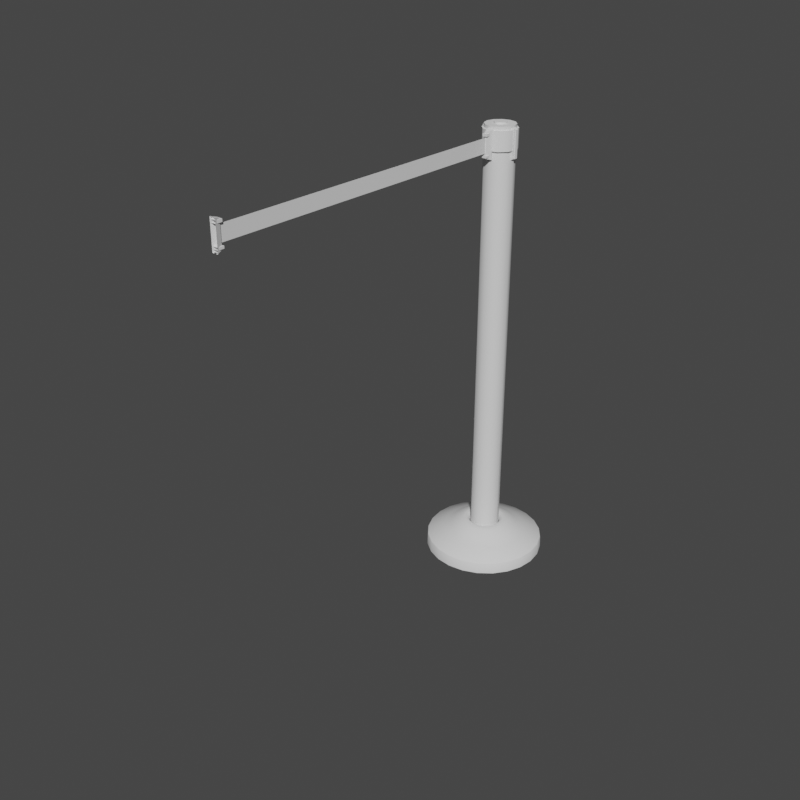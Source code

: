 # Source: PS_Level0_Stanchions.blend  (saved by Blender 2.83.19; exported with 4.5.12 LTS)
import bpy
from mathutils import Matrix  # noqa: F401  (used for matrix-valued properties, if any)

bpy.ops.wm.read_factory_settings(use_empty=True)
scene = bpy.context.scene
scene.name = 'Scene'

# ---- node groups
ng_auto_smooth = bpy.data.node_groups.new('Auto Smooth', 'GeometryNodeTree')
_s = ng_auto_smooth.interface.new_socket(name='Geometry', in_out='OUTPUT', socket_type='NodeSocketGeometry')
_s = ng_auto_smooth.interface.new_socket(name='Geometry', in_out='INPUT', socket_type='NodeSocketGeometry')
_s = ng_auto_smooth.interface.new_socket(name='Angle', in_out='INPUT', socket_type='NodeSocketFloat')
_s.subtype = 'ANGLE'
_s.min_value = 0.0
_s.max_value = 3.142
ng_auto_smooth.is_modifier = True
_N = ng_auto_smooth.nodes; _L = ng_auto_smooth.links
n0 = _N.new('NodeGroupOutput'); n0.name = 'Group Output'; n0.location = (480, -100)
n1 = _N.new('NodeGroupInput'); n1.name = 'Group Input'; n1.location = (-420, -300)
n2 = _N.new('NodeGroupInput'); n2.name = 'Group Input.001'; n2.location = (-60, -100)
n3 = _N.new('GeometryNodeSetShadeSmooth'); n3.name = 'Set Shade Smooth'; n3.location = (120, -100)
n3.domain = 'EDGE'
n4 = _N.new('GeometryNodeSetShadeSmooth'); n4.name = 'Set Shade Smooth.001'; n4.location = (300, -100)
n5 = _N.new('GeometryNodeInputMeshEdgeAngle'); n5.name = 'Edge Angle'; n5.location = (-420, -220)
n6 = _N.new('GeometryNodeInputEdgeSmooth'); n6.name = 'Is Edge Smooth'; n6.location = (-60, -160)
n7 = _N.new('GeometryNodeInputShadeSmooth'); n7.name = 'Is Face Smooth'; n7.location = (-240, -340)
n8 = _N.new('FunctionNodeBooleanMath'); n8.name = 'Boolean Math'; n8.location = (-60, -220)
n9 = _N.new('FunctionNodeCompare'); n9.name = 'Compare'; n9.location = (-240, -180)
n9.operation = 'LESS_EQUAL'
_L.new(n5.outputs[0], n9.inputs[0])
_L.new(n4.outputs[0], n0.inputs[0])
_L.new(n1.outputs[1], n9.inputs[1])
_L.new(n9.outputs[0], n8.inputs[0])
_L.new(n7.outputs[0], n8.inputs[1])
_L.new(n2.outputs[0], n3.inputs[0])
_L.new(n6.outputs[0], n3.inputs[1])
_L.new(n3.outputs[0], n4.inputs[0])
_L.new(n8.outputs[0], n3.inputs[2])
n0.is_active_output = True

# ---- world
world_world = bpy.data.worlds.new('World'); scene.world = world_world
world_world.use_nodes = True; world_world.node_tree.nodes.clear()
_N = world_world.node_tree.nodes; _L = world_world.node_tree.links
n0 = _N.new('ShaderNodeOutputWorld'); n0.name = 'World Output'; n0.location = (300, 300)
n1 = _N.new('ShaderNodeBackground'); n1.name = 'Background'; n1.location = (10, 300)
n1.inputs[0].default_value = (0.05088, 0.05088, 0.05088, 1.0)
_L.new(n1.outputs[0], n0.inputs[0])
n0.is_active_output = True
world_world.color = (0.05088, 0.05088, 0.05088)
world_world.use_sun_shadow = False
world_world.sun_shadow_jitter_overblur = 0.0

# ---- meshes
me_circle_001 = bpy.data.meshes.new('Circle.001')
me_circle_001.from_pydata([(1.583e-08, 0.1692, -1.192e-07), (-0.08459, 0.1465, -1.192e-07), (-0.1465, 0.08459, -1.192e-07), (-0.1692, -7.451e-09, -1.192e-07), (-0.1465, -0.08459, -1.192e-07), (-0.08459, -0.1465, -1.192e-07), (-2.608e-08, -0.1692, -1.192e-07), (0.08459, -0.1465, -1.192e-07), (0.1465, -0.08459, -1.192e-07), (0.1692, -7.916e-08, -1.192e-07), (0.1465, 0.08459, -1.192e-07), (0.08459, 0.1465, -1.192e-07), (0.0218, 0.03776, 0.07101), (-0.03776, 0.0218, 0.07101), (-0.0436, -2.329e-09, 0.07101), (0.03776, 0.0218, 0.07101), (-0.03776, -0.0218, 0.07101), (-0.0218, -0.03776, 0.07101), (0.0218, -0.03776, 0.07101), (0.03776, -0.0218, 0.07101), (4.426e-09, 0.0436, 0.07101), (-0.0218, 0.03776, 0.07101), (-7.571e-09, -0.0436, 0.07101), (0.0436, -2.018e-08, 0.07101), (0.02371, 0.04107, 0.08224), (0.03434, 0.05948, 0.0813), (-0.04107, 0.02371, 0.08224), (-0.05948, 0.03434, 0.0813), (-0.06868, -3.203e-09, 0.0813), (-0.04742, -2.504e-09, 0.08224), (0.05948, 0.03434, 0.0813), (0.04107, 0.02371, 0.08224), (-0.05948, -0.03434, 0.0813), (-0.04107, -0.02371, 0.08224), (-0.03434, -0.05948, 0.0813), (-0.02371, -0.04107, 0.08224), (0.03434, -0.05948, 0.0813), (0.02371, -0.04107, 0.08224), (0.04107, -0.02371, 0.08224), (0.05948, -0.03434, 0.0813), (6.872e-09, 0.06868, 0.0813), (5.008e-09, 0.04742, 0.08224), (-0.02371, 0.04107, 0.08224), (-0.03434, 0.05948, 0.0813), (-8.328e-09, -0.04742, 0.08224), (-1.112e-08, -0.06868, 0.0813), (0.04742, -2.201e-08, 0.08224), (0.06868, -3.203e-08, 0.0813), (0.08317, 0.144, 0.03403), (1.583e-08, 0.1663, 0.03403), (-0.08317, 0.144, 0.03403), (-0.144, 0.08317, 0.03403), (0.144, -0.08317, 0.03403), (0.1663, -7.846e-08, 0.03403), (-0.08317, -0.144, 0.03403), (-2.491e-08, -0.1663, 0.03403), (-0.1663, -7.683e-09, 0.03403), (0.144, 0.08317, 0.03403), (0.08317, -0.144, 0.03403), (-0.144, -0.08317, 0.03403), (-0.04378, 0.1634, -1.192e-07), (-0.1196, 0.1196, -1.192e-07), (-0.1634, 0.04378, -1.192e-07), (-0.1634, -0.04378, -1.192e-07), (-0.1196, -0.1196, -1.192e-07), (-0.04378, -0.1634, -1.192e-07), (0.04378, -0.1634, -1.192e-07), (0.1196, -0.1196, -1.192e-07), (0.1634, -0.04378, -1.192e-07), (0.1634, 0.04378, -1.192e-07), (0.1196, 0.1196, -1.192e-07), (0.04378, 0.1634, -1.192e-07), (0.03082, -0.03082, 0.07101), (-0.01128, 0.0421, 0.07101), (0.03082, 0.03082, 0.07101), (-0.01128, -0.0421, 0.07101), (0.0421, -0.01128, 0.07101), (-0.03082, 0.03082, 0.07101), (-0.03082, -0.03082, 0.07101), (-0.0421, -0.01128, 0.07101), (0.01128, -0.0421, 0.07101), (0.01128, 0.0421, 0.07101), (0.0421, 0.01128, 0.07101), (-0.0421, 0.01128, 0.07101), (0.04448, -0.02568, 0.0846), (0.04855, -0.04855, 0.0813), (0.02568, -0.04448, 0.0846), (0.03353, -0.03353, 0.08224), (-0.02568, 0.04448, 0.0846), (-0.01777, 0.06633, 0.0813), (4.877e-09, 0.05136, 0.0846), (-0.01227, 0.0458, 0.08224), (0.02568, 0.04448, 0.0846), (0.04855, 0.04855, 0.0813), (0.04448, 0.02568, 0.0846), (0.03353, 0.03353, 0.08224), (-8.786e-09, -0.05136, 0.0846), (-0.01777, -0.06633, 0.0813), (-0.02568, -0.04448, 0.0846), (-0.01227, -0.0458, 0.08224), (0.05136, -2.398e-08, 0.0846), (0.06633, -0.01777, 0.0813), (0.0458, -0.01227, 0.08224), (-0.04448, 0.02568, 0.0846), (-0.04855, 0.04855, 0.0813), (-0.03353, 0.03353, 0.08224), (-0.04855, -0.04855, 0.0813), (-0.04448, -0.02568, 0.0846), (-0.03353, -0.03353, 0.08224), (-0.06633, -0.01777, 0.0813), (-0.05136, -2.264e-09, 0.0846), (-0.0458, -0.01227, 0.08224), (0.01777, -0.06633, 0.0813), (0.01227, -0.0458, 0.08224), (0.01777, 0.06633, 0.0813), (0.01227, 0.0458, 0.08224), (0.06633, 0.01777, 0.0813), (0.0458, 0.01227, 0.08224), (-0.06633, 0.01777, 0.0813), (-0.0458, 0.01227, 0.08224), (-0.1454, -0.08393, 0.03183), (-0.1176, -0.1176, 0.03403), (-0.08393, -0.1454, 0.03183), (0.08393, -0.1454, 0.03183), (0.1176, -0.1176, 0.03403), (0.1454, -0.08393, 0.03183), (1.618e-08, 0.1679, 0.03183), (-0.04304, 0.1606, 0.03403), (-0.08393, 0.1454, 0.03183), (0.1454, 0.08393, 0.03183), (0.1176, 0.1176, 0.03403), (0.08393, 0.1454, 0.03183), (-0.1679, -7.13e-09, 0.03183), (-0.1606, -0.04304, 0.03403), (-2.57e-08, -0.1679, 0.03183), (0.04304, -0.1606, 0.03403), (0.1679, -7.896e-08, 0.03183), (0.1606, 0.04304, 0.03403), (-0.1454, 0.08393, 0.03183), (-0.1606, 0.04304, 0.03403), (-0.04304, -0.1606, 0.03403), (0.1606, -0.04304, 0.03403), (-0.1176, 0.1176, 0.03403), (0.04304, 0.1606, 0.03403), (0.0465, 0.08055, 0.06857), (0.08055, 0.0465, 0.06857), (0.0465, -0.08055, 0.06857), (-0.08055, -0.0465, 0.06857), (1.1e-08, 0.1196, 0.05207), (-0.0598, 0.1036, 0.05207), (-0.1036, 0.0598, 0.05207), (-0.1196, -4.22e-09, 0.05207), (0.1036, -0.0598, 0.05207), (0.1196, -5.566e-08, 0.05207), (-0.0598, -0.1036, 0.05207), (-1.779e-08, -0.1196, 0.05207), (0.0598, 0.1036, 0.05207), (0.1036, 0.0598, 0.05207), (0.0598, -0.1036, 0.05207), (-0.1036, -0.0598, 0.05207), (8.497e-09, 0.09301, 0.06857), (-0.0465, 0.08055, 0.06857), (-0.08055, 0.0465, 0.06857), (-0.09301, -3.647e-09, 0.06857), (0.08055, -0.0465, 0.06857), (0.09301, -4.329e-08, 0.06857), (-0.0465, -0.08055, 0.06857), (-1.415e-08, -0.09301, 0.06857), (-0.02407, 0.08982, 0.06857), (-0.02407, -0.08982, 0.06857), (0.08982, -0.02407, 0.06857), (-0.06575, 0.06575, 0.06857), (0.02407, 0.08982, 0.06857), (-0.08982, -0.02407, 0.06857), (-0.06575, -0.06575, 0.06857), (0.06575, -0.06575, 0.06857), (-0.08982, 0.02407, 0.06857), (0.06575, 0.06575, 0.06857), (0.02407, -0.08982, 0.06857), (0.08982, 0.02407, 0.06857), (0.03631, -0.03631, 0.0846), (-0.01329, 0.0496, 0.0846), (0.03631, 0.03631, 0.0846), (-0.01329, -0.0496, 0.0846), (0.0496, -0.01329, 0.0846), (-0.03631, 0.03631, 0.0846), (-0.03631, -0.03631, 0.0846), (-0.0496, -0.01329, 0.0846), (0.01329, -0.0496, 0.0846), (0.01329, 0.0496, 0.0846), (0.0496, 0.01329, 0.0846), (-0.0496, 0.01329, 0.0846), (-0.1187, -0.1187, 0.03183), (0.1187, -0.1187, 0.03183), (-0.04344, 0.1621, 0.03183), (0.1187, 0.1187, 0.03183), (-0.1621, -0.04344, 0.03183), (0.04344, -0.1621, 0.03183), (0.1621, 0.04344, 0.03183), (-0.1621, 0.04344, 0.03183), (-0.04344, -0.1621, 0.03183), (0.1621, -0.04344, 0.03183), (-0.1187, 0.1187, 0.03183), (0.04344, 0.1621, 0.03183), (0.1155, 0.03095, 0.05207), (0.03095, -0.1155, 0.05207), (0.08455, 0.08455, 0.05207), (-0.1155, 0.03095, 0.05207), (0.08455, -0.08455, 0.05207), (-0.08455, -0.08455, 0.05207), (-0.1155, -0.03095, 0.05207), (0.03095, 0.1155, 0.05207), (-0.08455, 0.08455, 0.05207), (0.1155, -0.03095, 0.05207), (-0.03095, -0.1155, 0.05207), (-0.03095, 0.1155, 0.05207), (-0.02103, 0.03642, 0.06576), (0.03642, -0.02103, 0.06576), (-0.02103, -0.03642, 0.06576), (0.0, 0.04205, 0.06576), (0.04205, -1.955e-08, 0.06576), (-6.35e-09, -0.04205, 0.06576), (0.02103, -0.03642, 0.06576), (-0.03642, -0.02103, 0.06576), (0.03642, 0.02103, 0.06576), (0.02103, 0.03642, 0.06576), (-0.04205, -1.838e-09, 0.06576), (-0.03642, 0.02103, 0.06576), (-0.02103, 0.03642, 1.251), (-2.451e-09, 0.04205, 1.251), (-0.03642, 0.02103, 1.251), (-0.04205, -2.087e-09, 1.251), (-0.03642, -0.02103, 1.251), (-0.02103, -0.03642, 1.251), (-8.801e-09, -0.04205, 1.251), (0.02103, -0.03642, 1.251), (0.03642, -0.02103, 1.251), (0.04205, -1.98e-08, 1.251), (0.03642, 0.02103, 1.251), (0.02103, 0.03642, 1.251), (0.04205, -1.973e-08, 1.249), (-0.03642, 0.02103, 1.249), (-0.02103, -0.03642, 1.249), (0.03642, -0.02103, 1.249), (-0.02103, 0.03642, 1.249), (-1.806e-09, 0.04205, 1.249), (0.02103, 0.03642, 1.249), (0.03642, 0.02103, 1.249), (-0.03642, -0.02103, 1.249), (-0.04205, -2.021e-09, 1.249), (0.02103, -0.03642, 1.249), (-8.156e-09, -0.04205, 1.249), (-0.01829, -0.0005791, 1.251), (-0.0005791, -0.01829, 1.251), (0.0005791, 0.01829, 1.251), (0.01829, 0.0005791, 1.251), (0.01771, 0.03068, 1.251), (0.03068, 0.01771, 1.251), (0.03543, -1.668e-08, 1.251), (0.03068, -0.01771, 1.251), (0.01771, -0.03068, 1.251), (-8.002e-09, -0.03543, 1.251), (-0.01771, -0.03068, 1.251), (-0.03068, -0.01771, 1.251), (-0.03543, -1.758e-09, 1.251), (-0.03068, 0.01771, 1.251), (-2.652e-09, 0.03543, 1.251), (-0.01771, 0.03068, 1.251), (0.04013, -1.883e-08, 1.241), (-0.03475, 0.02006, 1.241), (-0.02006, -0.03475, 1.241), (0.03475, -0.02006, 1.241), (-0.02006, 0.03475, 1.241), (-1.724e-09, 0.04013, 1.241), (0.02006, 0.03475, 1.241), (0.03475, 0.02006, 1.241), (-0.03475, -0.02006, 1.241), (-0.04013, -1.929e-09, 1.241), (0.02006, -0.03475, 1.241), (-7.782e-09, -0.04013, 1.241), (0.04013, -1.883e-08, 1.189), (-0.03475, 0.02006, 1.189), (-0.02006, -0.03475, 1.189), (0.03475, -0.02006, 1.189), (-0.02006, 0.03475, 1.189), (-1.724e-09, 0.04013, 1.189), (0.02006, 0.03475, 1.189), (0.03475, 0.02006, 1.189), (-0.03475, -0.02006, 1.189), (-0.04013, -1.929e-09, 1.189), (0.02006, -0.03475, 1.189), (-7.782e-09, -0.04013, 1.189), (0.04731, -2.22e-08, 1.241), (0.04097, 0.02365, 1.241), (-0.04097, 0.02365, 1.241), (-0.04731, -2.274e-09, 1.241), (-0.02365, -0.04097, 1.241), (-9.175e-09, -0.04731, 1.241), (0.02365, -0.04097, 1.241), (-0.04097, -0.02365, 1.241), (0.02365, 0.04097, 1.241), (-2.032e-09, 0.04731, 1.241), (-0.02365, 0.04097, 1.241), (0.04097, -0.02365, 1.241), (0.04731, -2.22e-08, 1.189), (0.04097, 0.02365, 1.189), (-0.04097, 0.02365, 1.189), (-0.04731, -2.274e-09, 1.189), (-0.02365, -0.04097, 1.189), (-9.175e-09, -0.04731, 1.189), (0.02365, -0.04097, 1.189), (-0.04097, -0.02365, 1.189), (0.02365, 0.04097, 1.189), (-2.032e-09, 0.04731, 1.189), (-0.02365, 0.04097, 1.189), (0.04097, -0.02365, 1.189), (0.008468, 0.01467, 1.248), (0.01467, 0.008468, 1.248), (0.01694, -7.974e-09, 1.248), (0.01467, -0.008468, 1.248), (0.008468, -0.01467, 1.248), (-5.77e-09, -0.01694, 1.248), (-0.008468, -0.01467, 1.248), (-0.01467, -0.008468, 1.248), (-0.01694, -8.404e-10, 1.248), (-0.01467, 0.008468, 1.248), (-3.213e-09, 0.01694, 1.248), (-0.008468, 0.01467, 1.248), (0.008468, 0.01467, 1.256), (0.01467, 0.008468, 1.256), (0.01694, -7.974e-09, 1.256), (0.01467, -0.008468, 1.256), (0.008468, -0.01467, 1.256), (-5.77e-09, -0.01694, 1.256), (-0.008468, -0.01467, 1.256), (-0.01467, -0.008468, 1.256), (-0.01694, -8.404e-10, 1.256), (-0.01467, 0.008468, 1.256), (-3.213e-09, 0.01694, 1.256), (-0.008468, 0.01467, 1.256), (0.008744, 0.0002768, 1.256), (0.0002768, 0.008744, 1.256), (-0.0002768, -0.008744, 1.256), (-0.008744, -0.0002768, 1.256), (0.03599, -0.007435, 1.247), (0.03599, 0.007435, 1.247), (0.04678, 0.007435, 1.243), (0.04678, -0.007435, 1.243), (0.03599, 0.002784, 1.247), (0.03599, -0.002784, 1.247), (0.05086, -0.002784, 1.241), (0.05086, 0.002784, 1.241), (0.04678, -0.002784, 1.243), (0.04678, 0.002784, 1.243), (0.04882, 0.002784, 1.242), (0.04882, -0.002784, 1.242), (0.04882, -0.004546, 1.243), (0.05086, -0.004546, 1.242), (0.05086, 0.004546, 1.242), (0.04882, 0.004546, 1.243), (-0.03599, -0.007435, 1.247), (-0.03599, 0.007435, 1.247), (-0.04678, 0.007435, 1.243), (-0.04678, -0.007435, 1.243), (-0.03599, 0.002784, 1.247), (-0.03599, -0.002784, 1.247), (-0.05086, -0.002784, 1.241), (-0.05086, 0.002784, 1.241), (-0.04678, -0.002784, 1.243), (-0.04678, 0.002784, 1.243), (-0.04882, 0.002784, 1.242), (-0.04882, -0.002784, 1.242), (-0.04882, -0.004546, 1.243), (-0.05086, -0.004546, 1.242), (-0.05086, 0.004546, 1.242), (-0.04882, 0.004546, 1.243), (0.03599, -0.007435, 1.163), (0.03599, 0.007435, 1.163), (0.04678, 0.007435, 1.168), (0.04678, -0.007435, 1.168), (0.03599, 0.002784, 1.163), (0.03599, -0.002784, 1.163), (0.05086, -0.002784, 1.17), (0.05086, 0.002784, 1.17), (0.04678, -0.002784, 1.168), (0.04678, 0.002784, 1.168), (0.04678, 0.002784, 1.205), (0.03599, -0.007435, 1.205), (0.03599, 0.007435, 1.205), (0.05086, -0.002784, 1.205), (0.05086, 0.002784, 1.205), (0.04678, -0.002784, 1.205), (0.04678, 0.007435, 1.205), (0.04678, -0.007435, 1.205), (0.04882, 0.002784, 1.169), (0.04882, -0.002784, 1.169), (0.04882, -0.002784, 1.205), (0.04882, 0.002784, 1.205), (0.04882, -0.004546, 1.168), (0.05086, -0.004546, 1.169), (0.05086, 0.004546, 1.169), (0.05086, 0.004546, 1.205), (0.05086, -0.004546, 1.205), (0.04882, 0.004546, 1.168), (0.04882, -0.004546, 1.205), (0.04882, 0.004546, 1.205), (-0.03599, -0.007435, 1.163), (-0.03599, 0.007435, 1.163), (-0.04678, 0.007435, 1.168), (-0.04678, -0.007435, 1.168), (-0.03599, 0.002784, 1.163), (-0.03599, -0.002784, 1.163), (-0.05086, -0.002784, 1.17), (-0.05086, 0.002784, 1.17), (-0.04678, -0.002784, 1.168), (-0.04678, 0.002784, 1.168), (-0.04678, 0.002784, 1.205), (-0.03599, -0.007435, 1.205), (-0.03599, 0.007435, 1.205), (-0.05086, -0.002784, 1.205), (-0.05086, 0.002784, 1.205), (-0.04678, -0.002784, 1.205), (-0.04678, 0.007435, 1.205), (-0.04678, -0.007435, 1.205), (-0.04882, 0.002784, 1.169), (-0.04882, -0.002784, 1.169), (-0.04882, -0.002784, 1.205), (-0.04882, 0.002784, 1.205), (-0.04882, -0.004546, 1.168), (-0.05086, -0.004546, 1.169), (-0.05086, 0.004546, 1.169), (-0.05086, 0.004546, 1.205), (-0.05086, -0.004546, 1.205), (-0.04882, 0.004546, 1.168), (-0.04882, -0.004546, 1.205), (-0.04882, 0.004546, 1.205), (-0.007435, -0.03599, 1.247), (0.007435, -0.03599, 1.247), (0.007435, -0.04678, 1.243), (-0.007435, -0.04678, 1.243), (0.002784, -0.03599, 1.247), (-0.002784, -0.03599, 1.247), (-0.002784, -0.05086, 1.241), (0.002784, -0.05086, 1.241), (-0.002784, -0.04678, 1.243), (0.002784, -0.04678, 1.243), (0.002784, -0.04882, 1.242), (-0.002784, -0.04882, 1.242), (-0.004546, -0.04882, 1.243), (-0.004546, -0.05086, 1.242), (0.004546, -0.05086, 1.242), (0.004546, -0.04882, 1.243), (-0.007435, 0.03599, 1.247), (0.007435, 0.03599, 1.247), (0.007435, 0.04678, 1.243), (-0.007435, 0.04678, 1.243), (0.002784, 0.03599, 1.247), (-0.002784, 0.03599, 1.247), (-0.002784, 0.05086, 1.241), (0.002784, 0.05086, 1.241), (-0.002784, 0.04678, 1.243), (0.002784, 0.04678, 1.243), (0.002784, 0.04882, 1.242), (-0.002784, 0.04882, 1.242), (-0.004546, 0.04882, 1.243), (-0.004546, 0.05086, 1.242), (0.004546, 0.05086, 1.242), (0.004546, 0.04882, 1.243), (-0.007435, -0.03599, 1.163), (0.007435, -0.03599, 1.163), (0.007435, -0.04678, 1.168), (-0.007435, -0.04678, 1.168), (0.002784, -0.03599, 1.163), (-0.002784, -0.03599, 1.163), (-0.002784, -0.05086, 1.17), (0.002784, -0.05086, 1.17), (-0.002784, -0.04678, 1.168), (0.002784, -0.04678, 1.168), (0.002784, -0.04678, 1.205), (-0.007435, -0.03599, 1.205), (0.007435, -0.03599, 1.205), (-0.002784, -0.05086, 1.205), (0.002784, -0.05086, 1.205), (-0.002784, -0.04678, 1.205), (0.007435, -0.04678, 1.205), (-0.007435, -0.04678, 1.205), (0.002784, -0.04882, 1.169), (-0.002784, -0.04882, 1.169), (-0.002784, -0.04882, 1.205), (0.002784, -0.04882, 1.205), (-0.004546, -0.04882, 1.168), (-0.004546, -0.05086, 1.169), (0.004546, -0.05086, 1.169), (0.004546, -0.05086, 1.205), (-0.004546, -0.05086, 1.205), (0.004546, -0.04882, 1.168), (-0.004546, -0.04882, 1.205), (0.004546, -0.04882, 1.205), (-0.007435, 0.03599, 1.163), (0.007435, 0.03599, 1.163), (0.007435, 0.04678, 1.168), (-0.007435, 0.04678, 1.168), (0.002784, 0.03599, 1.163), (-0.002784, 0.03599, 1.163), (-0.002784, 0.05086, 1.17), (0.002784, 0.05086, 1.17), (-0.002784, 0.04678, 1.168), (0.002784, 0.04678, 1.168), (0.002784, 0.04678, 1.205), (-0.007435, 0.03599, 1.205), (0.007435, 0.03599, 1.205), (-0.002784, 0.05086, 1.205), (0.002784, 0.05086, 1.205), (-0.002784, 0.04678, 1.205), (0.007435, 0.04678, 1.205), (-0.007435, 0.04678, 1.205), (0.002784, 0.04882, 1.169), (-0.002784, 0.04882, 1.169), (-0.002784, 0.04882, 1.205), (0.002784, 0.04882, 1.205), (-0.004546, 0.04882, 1.168), (-0.004546, 0.05086, 1.169), (0.004546, 0.05086, 1.169), (0.004546, 0.05086, 1.205), (-0.004546, 0.05086, 1.205), (0.004546, 0.04882, 1.168), (-0.004546, 0.04882, 1.205), (0.004546, 0.04882, 1.205)], [], [(149, 161, 168, 215), (168, 89, 40, 160), (161, 43, 89, 168), (215, 168, 160, 148), (155, 167, 169, 214), (169, 97, 34, 166), (167, 45, 97, 169), (214, 169, 166, 154), (153, 165, 170, 213), (170, 101, 39, 164), (165, 47, 101, 170), (213, 170, 164, 152), (150, 162, 171, 212), (171, 104, 43, 161), (162, 27, 104, 171), (212, 171, 161, 149), (148, 160, 172, 211), (172, 114, 25, 144), (160, 40, 114, 172), (211, 172, 144, 156), (159, 147, 173, 210), (173, 109, 28, 163), (147, 32, 109, 173), (210, 173, 163, 151), (154, 166, 174, 209), (174, 106, 32, 147), (166, 34, 106, 174), (209, 174, 147, 159), (152, 164, 175, 208), (175, 85, 36, 146), (164, 39, 85, 175), (208, 175, 146, 158), (151, 163, 176, 207), (176, 118, 27, 162), (163, 28, 118, 176), (115, 81, 12, 24), (37, 18, 80, 113), (99, 75, 17, 35), (20, 81, 115, 41), (119, 83, 13, 26), (22, 75, 99, 44), (87, 72, 18, 37), (14, 83, 119, 29), (117, 82, 23, 46), (19, 72, 87, 38), (108, 78, 16, 33), (31, 15, 82, 117), (91, 73, 20, 41), (17, 78, 108, 35), (102, 76, 19, 38), (42, 21, 73, 91), (105, 77, 21, 42), (46, 23, 76, 102), (207, 176, 162, 150), (156, 144, 177, 206), (177, 93, 30, 145), (144, 25, 93, 177), (111, 79, 14, 29), (13, 77, 105, 26), (206, 177, 145, 157), (158, 146, 178, 205), (178, 112, 45, 167), (146, 36, 112, 178), (205, 178, 167, 155), (157, 145, 179, 204), (179, 116, 47, 165), (145, 30, 116, 179), (95, 74, 15, 31), (16, 79, 111, 33), (113, 80, 22, 44), (39, 84, 180, 85), (85, 180, 86, 36), (180, 87, 37, 86), (84, 38, 87, 180), (43, 88, 181, 89), (89, 181, 90, 40), (181, 91, 41, 90), (88, 42, 91, 181), (25, 92, 182, 93), (93, 182, 94, 30), (182, 95, 31, 94), (92, 24, 95, 182), (45, 96, 183, 97), (97, 183, 98, 34), (183, 99, 35, 98), (96, 44, 99, 183), (47, 100, 184, 101), (101, 184, 84, 39), (184, 102, 38, 84), (100, 46, 102, 184), (27, 103, 185, 104), (104, 185, 88, 43), (185, 105, 42, 88), (103, 26, 105, 185), (34, 98, 186, 106), (106, 186, 107, 32), (186, 108, 33, 107), (98, 35, 108, 186), (32, 107, 187, 109), (109, 187, 110, 28), (187, 111, 29, 110), (107, 33, 111, 187), (36, 86, 188, 112), (112, 188, 96, 45), (188, 113, 44, 96), (86, 37, 113, 188), (40, 90, 189, 114), (114, 189, 92, 25), (189, 115, 24, 92), (90, 41, 115, 189), (30, 94, 190, 116), (116, 190, 100, 47), (190, 117, 46, 100), (94, 31, 117, 190), (28, 110, 191, 118), (118, 191, 103, 27), (191, 119, 26, 103), (110, 29, 119, 191), (12, 74, 95, 24), (59, 120, 192, 121), (121, 192, 122, 54), (4, 64, 192, 120), (67, 8, 125, 193), (58, 123, 193, 124), (124, 193, 125, 52), (7, 67, 193, 123), (60, 1, 128, 194), (49, 126, 194, 127), (127, 194, 128, 50), (60, 194, 126, 0), (70, 11, 131, 195), (57, 129, 195, 130), (130, 195, 131, 48), (10, 70, 195, 129), (63, 4, 120, 196), (56, 132, 196, 133), (133, 196, 120, 59), (63, 196, 132, 3), (66, 7, 123, 197), (55, 134, 197, 135), (135, 197, 123, 58), (66, 197, 134, 6), (69, 10, 129, 198), (53, 136, 198, 137), (137, 198, 129, 57), (69, 198, 136, 9), (62, 3, 132, 199), (51, 138, 199, 139), (139, 199, 132, 56), (62, 199, 138, 2), (65, 6, 134, 200), (54, 122, 200, 140), (140, 200, 134, 55), (5, 65, 200, 122), (68, 9, 136, 201), (52, 125, 201, 141), (141, 201, 136, 53), (8, 68, 201, 125), (61, 2, 138, 202), (50, 128, 202, 142), (142, 202, 138, 51), (61, 202, 128, 1), (71, 0, 126, 203), (48, 131, 203, 143), (143, 203, 126, 49), (71, 203, 131, 11), (53, 137, 204, 153), (64, 5, 122, 192), (55, 135, 205, 155), (137, 57, 157, 204), (57, 130, 206, 157), (135, 58, 158, 205), (51, 139, 207, 150), (130, 48, 156, 206), (58, 124, 208, 158), (139, 56, 151, 207), (59, 121, 209, 159), (124, 52, 152, 208), (56, 133, 210, 151), (121, 54, 154, 209), (48, 143, 211, 156), (133, 59, 159, 210), (50, 142, 212, 149), (143, 49, 148, 211), (52, 141, 213, 152), (142, 51, 150, 212), (54, 140, 214, 154), (141, 53, 153, 213), (49, 127, 215, 148), (140, 55, 155, 214), (127, 50, 149, 215), (204, 179, 165, 153), (240, 237, 236, 243), (241, 230, 228, 244), (245, 229, 239, 246), (242, 233, 232, 248), (243, 236, 235, 250), (244, 228, 229, 245), (246, 239, 238, 247), (248, 232, 231, 249), (250, 235, 234, 251), (251, 234, 233, 242), (249, 231, 230, 241), (247, 238, 237, 240), (223, 218, 242, 248), (222, 217, 243, 250), (219, 216, 244, 245), (224, 225, 246, 247), (226, 223, 248, 249), (221, 222, 250, 251), (220, 224, 247, 240), (227, 226, 249, 241), (218, 221, 251, 242), (217, 220, 240, 243), (216, 227, 241, 244), (225, 219, 245, 246), (252, 265, 264, 263), (254, 267, 265, 252), (256, 266, 267, 254), (253, 252, 263, 262), (255, 254, 252, 253), (257, 256, 254, 255), (260, 253, 262, 261), (259, 255, 253, 260), (258, 257, 255, 259), (236, 259, 260, 235), (228, 267, 266, 229), (239, 256, 257, 238), (232, 263, 264, 231), (235, 260, 261, 234), (238, 257, 258, 237), (231, 264, 265, 230), (234, 261, 262, 233), (237, 258, 259, 236), (230, 265, 267, 228), (229, 266, 256, 239), (233, 262, 263, 232), (300, 293, 305, 312), (297, 296, 308, 309), (301, 300, 312, 313), (302, 301, 313, 314), (298, 297, 309, 310), (294, 302, 314, 306), (293, 292, 304, 305), (303, 298, 310, 315), (299, 295, 307, 311), (292, 303, 315, 304), (295, 294, 306, 307), (296, 299, 311, 308), (279, 270, 296, 297), (287, 286, 312, 305), (269, 272, 302, 294), (278, 279, 297, 298), (285, 284, 314, 313), (268, 271, 303, 292), (276, 277, 295, 299), (290, 283, 315, 310), (280, 287, 305, 304), (274, 275, 293, 300), (288, 282, 308, 311), (281, 289, 307, 306), (272, 273, 301, 302), (286, 285, 313, 312), (282, 291, 309, 308), (271, 278, 298, 303), (284, 281, 306, 314), (275, 268, 292, 293), (291, 290, 310, 309), (270, 276, 299, 296), (283, 280, 304, 315), (277, 269, 294, 295), (289, 288, 311, 307), (273, 274, 300, 301), (322, 321, 333, 334), (319, 318, 330, 331), (327, 325, 337, 339), (316, 326, 338, 328), (323, 322, 334, 335), (320, 319, 331, 332), (326, 327, 339, 338), (317, 316, 328, 329), (324, 323, 335, 336), (321, 320, 332, 333), (318, 317, 329, 330), (325, 324, 336, 337), (329, 340, 331, 330), (340, 342, 332, 331), (342, 334, 333, 332), (328, 341, 340, 329), (341, 343, 342, 340), (343, 335, 334, 342), (338, 339, 341, 328), (339, 337, 343, 341), (337, 336, 335, 343), (393, 347, 344, 387), (396, 355, 352, 391), (386, 392, 346, 353), (354, 355, 356, 359), (349, 352, 353, 348), (349, 344, 347, 352), (388, 345, 346, 392), (345, 348, 353, 346), (350, 389, 390, 351), (347, 393, 391, 352), (389, 350, 357, 402), (353, 354, 397, 386), (352, 355, 354, 353), (356, 357, 358, 359), (359, 358, 401, 405), (402, 357, 356, 404), (351, 390, 401, 358), (350, 351, 358, 357), (355, 396, 404, 356), (397, 354, 359, 405), (423, 417, 360, 363), (426, 421, 368, 371), (416, 369, 362, 422), (370, 375, 372, 371), (365, 364, 369, 368), (365, 368, 363, 360), (418, 422, 362, 361), (361, 362, 369, 364), (366, 367, 420, 419), (363, 368, 421, 423), (419, 432, 373, 366), (369, 416, 427, 370), (368, 369, 370, 371), (372, 375, 374, 373), (375, 435, 431, 374), (432, 434, 372, 373), (367, 374, 431, 420), (366, 373, 374, 367), (371, 372, 434, 426), (427, 435, 375, 370), (393, 387, 376, 379), (396, 391, 384, 395), (386, 385, 378, 392), (394, 403, 398, 395), (381, 380, 385, 384), (381, 384, 379, 376), (388, 392, 378, 377), (377, 378, 385, 380), (382, 383, 390, 389), (379, 384, 391, 393), (389, 402, 399, 382), (385, 386, 397, 394), (384, 385, 394, 395), (398, 403, 400, 399), (403, 405, 401, 400), (402, 404, 398, 399), (383, 400, 401, 390), (382, 399, 400, 383), (395, 398, 404, 396), (397, 405, 403, 394), (423, 409, 406, 417), (426, 425, 414, 421), (416, 422, 408, 415), (424, 425, 428, 433), (411, 414, 415, 410), (411, 406, 409, 414), (418, 407, 408, 422), (407, 410, 415, 408), (412, 419, 420, 413), (409, 423, 421, 414), (419, 412, 429, 432), (415, 424, 427, 416), (414, 425, 424, 415), (428, 429, 430, 433), (433, 430, 431, 435), (432, 429, 428, 434), (413, 420, 431, 430), (412, 413, 430, 429), (425, 426, 434, 428), (427, 424, 433, 435), (485, 439, 436, 479), (488, 447, 444, 483), (478, 484, 438, 445), (446, 447, 448, 451), (441, 444, 445, 440), (441, 436, 439, 444), (480, 437, 438, 484), (437, 440, 445, 438), (442, 481, 482, 443), (439, 485, 483, 444), (481, 442, 449, 494), (445, 446, 489, 478), (444, 447, 446, 445), (448, 449, 450, 451), (451, 450, 493, 497), (494, 449, 448, 496), (443, 482, 493, 450), (442, 443, 450, 449), (447, 488, 496, 448), (489, 446, 451, 497), (515, 509, 452, 455), (518, 513, 460, 463), (508, 461, 454, 514), (462, 467, 464, 463), (457, 456, 461, 460), (457, 460, 455, 452), (510, 514, 454, 453), (453, 454, 461, 456), (458, 459, 512, 511), (455, 460, 513, 515), (511, 524, 465, 458), (461, 508, 519, 462), (460, 461, 462, 463), (464, 467, 466, 465), (467, 527, 523, 466), (524, 526, 464, 465), (459, 466, 523, 512), (458, 465, 466, 459), (463, 464, 526, 518), (519, 527, 467, 462), (485, 479, 468, 471), (488, 483, 476, 487), (478, 477, 470, 484), (486, 495, 490, 487), (473, 472, 477, 476), (473, 476, 471, 468), (480, 484, 470, 469), (469, 470, 477, 472), (474, 475, 482, 481), (471, 476, 483, 485), (481, 494, 491, 474), (477, 478, 489, 486), (476, 477, 486, 487), (490, 495, 492, 491), (495, 497, 493, 492), (494, 496, 490, 491), (475, 492, 493, 482), (474, 491, 492, 475), (487, 490, 496, 488), (489, 497, 495, 486), (515, 501, 498, 509), (518, 517, 506, 513), (508, 514, 500, 507), (516, 517, 520, 525), (503, 506, 507, 502), (503, 498, 501, 506), (510, 499, 500, 514), (499, 502, 507, 500), (504, 511, 512, 505), (501, 515, 513, 506), (511, 504, 521, 524), (507, 516, 519, 508), (506, 517, 516, 507), (520, 521, 522, 525), (525, 522, 523, 527), (524, 521, 520, 526), (505, 512, 523, 522), (504, 505, 522, 521), (517, 518, 526, 520), (519, 516, 525, 527)])
me_circle_001.polygons.foreach_set('use_smooth', [True] * 454)
_k = set([(344, 347), (344, 349), (344, 387), (345, 346), (345, 348), (345, 388), (346, 353), (346, 392), (347, 352), (347, 393), (348, 349), (348, 353), (349, 352), (350, 351), (350, 357), (350, 389), (351, 358), (351, 390), (352, 353), (352, 355), (352, 391), (353, 354), (353, 386), (354, 355), (354, 359), (354, 397), (355, 356), (355, 396), (356, 357), (356, 359), (356, 404), (357, 358), (357, 402), (358, 359), (358, 401), (359, 405), (360, 363), (360, 365), (360, 417), (361, 362), (361, 364), (361, 418), (362, 369), (362, 422), (363, 368), (363, 423), (364, 365), (364, 369), (365, 368), (366, 367), (366, 373), (366, 419), (367, 374), (367, 420), (368, 369), (368, 371), (368, 421), (369, 370), (369, 416), (370, 371), (370, 375), (370, 427), (371, 372), (371, 426), (372, 373), (372, 375), (372, 434), (373, 374), (373, 432), (374, 375), (374, 431), (375, 435), (376, 379), (376, 381), (376, 387), (377, 378), (377, 380), (377, 388), (378, 385), (378, 392), (379, 384), (379, 393), (380, 381), (380, 385), (381, 384), (382, 383), (382, 389), (382, 399), (383, 390), (383, 400), (384, 385), (384, 391), (384, 395), (385, 386), (385, 394), (386, 392), (386, 397), (387, 393), (388, 392), (389, 390), (389, 402), (390, 401), (391, 393), (391, 396), (394, 395), (394, 397), (394, 403), (395, 396), (395, 398), (396, 404), (397, 405), (398, 399), (398, 403), (398, 404), (399, 400), (399, 402), (400, 401), (400, 403), (401, 405), (402, 404), (403, 405), (406, 409), (406, 411), (406, 417), (407, 408), (407, 410), (407, 418), (408, 415), (408, 422), (409, 414), (409, 423), (410, 411), (410, 415), (411, 414), (412, 413), (412, 419), (412, 429), (413, 420), (413, 430), (414, 415), (414, 421), (414, 425), (415, 416), (415, 424), (416, 422), (416, 427), (417, 423), (418, 422), (419, 420), (419, 432), (420, 431), (421, 423), (421, 426), (424, 425), (424, 427), (424, 433), (425, 426), (425, 428), (426, 434), (427, 435), (428, 429), (428, 433), (428, 434), (429, 430), (429, 432), (430, 431), (430, 433), (431, 435), (432, 434), (433, 435), (436, 439), (436, 441), (436, 479), (437, 438), (437, 440), (437, 480), (438, 445), (438, 484), (439, 444), (439, 485), (440, 441), (440, 445), (441, 444), (442, 443), (442, 449), (442, 481), (443, 450), (443, 482), (444, 445), (444, 447), (444, 483), (445, 446), (445, 478), (446, 447), (446, 451), (446, 489), (447, 448), (447, 488), (448, 449), (448, 451), (448, 496), (449, 450), (449, 494), (450, 451), (450, 493), (451, 497), (452, 455), (452, 457), (452, 509), (453, 454), (453, 456), (453, 510), (454, 461), (454, 514), (455, 460), (455, 515), (456, 457), (456, 461), (457, 460), (458, 459), (458, 465), (458, 511), (459, 466), (459, 512), (460, 461), (460, 463), (460, 513), (461, 462), (461, 508), (462, 463), (462, 467), (462, 519), (463, 464), (463, 518), (464, 465), (464, 467), (464, 526), (465, 466), (465, 524), (466, 467), (466, 523), (467, 527), (468, 471), (468, 473), (468, 479), (469, 470), (469, 472), (469, 480), (470, 477), (470, 484), (471, 476), (471, 485), (472, 473), (472, 477), (473, 476), (474, 475), (474, 481), (474, 491), (475, 482), (475, 492), (476, 477), (476, 483), (476, 487), (477, 478), (477, 486), (478, 484), (478, 489), (479, 485), (480, 484), (481, 482), (481, 494), (482, 493), (483, 485), (483, 488), (486, 487), (486, 489), (486, 495), (487, 488), (487, 490), (488, 496), (489, 497), (490, 491), (490, 495), (490, 496), (491, 492), (491, 494), (492, 493), (492, 495), (493, 497), (494, 496), (495, 497), (498, 501), (498, 503), (498, 509), (499, 500), (499, 502), (499, 510), (500, 507), (500, 514), (501, 506), (501, 515), (502, 503), (502, 507), (503, 506), (504, 505), (504, 511), (504, 521), (505, 512), (505, 522), (506, 507), (506, 513), (506, 517), (507, 508), (507, 516), (508, 514), (508, 519), (509, 515), (510, 514), (511, 512), (511, 524), (512, 523), (513, 515), (513, 518), (516, 517), (516, 519), (516, 525), (517, 518), (517, 520), (518, 526), (519, 527), (520, 521), (520, 525), (520, 526), (521, 522), (521, 524), (522, 523), (522, 525), (523, 527), (524, 526), (525, 527)])
me_circle_001.attributes.new('sharp_edge', 'BOOLEAN', 'EDGE').data.foreach_set('value', [ (min(e.vertices), max(e.vertices)) in _k for e in me_circle_001.edges])
_uv = me_circle_001.uv_layers.new(name='UVMap')
_uv.uv.foreach_set('vector', [0.1084, 0.3396, 0.1675, 0.3149, 0.1608, 0.2933, 0.09791, 0.306, 0.1608, 0.2933, 0.2124, 0.283, 0.2112, 0.2709, 0.1587, 0.2709, 0.1675, 0.3149, 0.216, 0.2946, 0.2124, 0.283, 0.1608, 0.2933, 0.09791, 0.306, 0.1608, 0.2933, 0.1587, 0.2709, 0.09452, 0.2709, 0.4032, 0.3863, 0.3522, 0.3469, 0.3359, 0.3626, 0.3756, 0.4122, 0.3359, 0.3626, 0.3051, 0.3229, 0.2952, 0.3282, 0.3167, 0.3741, 0.3522, 0.3469, 0.3132, 0.3157, 0.3051, 0.3229, 0.3359, 0.3626, 0.3756, 0.4122, 0.3359, 0.3626, 0.3167, 0.3741, 0.3444, 0.4308, 0.2066, 0.1063, 0.2299, 0.1654, 0.2514, 0.1592, 0.2405, 0.09679, 0.2514, 0.1592, 0.2608, 0.2102, 0.2726, 0.209, 0.2736, 0.1576, 0.2299, 0.1654, 0.2493, 0.2137, 0.2608, 0.2102, 0.2514, 0.1592, 0.2405, 0.09679, 0.2514, 0.1592, 0.2736, 0.1576, 0.2756, 0.09447, 0.1478, 0.3975, 0.1926, 0.3519, 0.1781, 0.3347, 0.1251, 0.3706, 0.1781, 0.3347, 0.2217, 0.3054, 0.216, 0.2946, 0.1675, 0.3149, 0.1926, 0.3519, 0.2294, 0.3147, 0.2217, 0.3054, 0.1781, 0.3347, 0.1251, 0.3706, 0.1781, 0.3347, 0.1675, 0.3149, 0.1084, 0.3396, 0.09452, 0.2709, 0.1587, 0.2709, 0.1608, 0.2484, 0.09791, 0.2358, 0.1608, 0.2484, 0.2124, 0.2588, 0.216, 0.2471, 0.1675, 0.2269, 0.1587, 0.2709, 0.2112, 0.2709, 0.2124, 0.2588, 0.1608, 0.2484, 0.09791, 0.2358, 0.1608, 0.2484, 0.1675, 0.2269, 0.1084, 0.2021, 0.2756, 0.4473, 0.2736, 0.3842, 0.2514, 0.3826, 0.2405, 0.445, 0.2514, 0.3826, 0.2608, 0.3316, 0.2493, 0.3281, 0.2299, 0.3763, 0.2736, 0.3842, 0.2726, 0.3327, 0.2608, 0.3316, 0.2514, 0.3826, 0.2405, 0.445, 0.2514, 0.3826, 0.2299, 0.3763, 0.2066, 0.4355, 0.3444, 0.4308, 0.3167, 0.3741, 0.2957, 0.3815, 0.3107, 0.4427, 0.2957, 0.3815, 0.2842, 0.3316, 0.2726, 0.3327, 0.2736, 0.3842, 0.3167, 0.3741, 0.2952, 0.3282, 0.2842, 0.3316, 0.2957, 0.3815, 0.3107, 0.4427, 0.2957, 0.3815, 0.2736, 0.3842, 0.2756, 0.4473, 0.2756, 0.09447, 0.2736, 0.1576, 0.2957, 0.1603, 0.3107, 0.09904, 0.2957, 0.1603, 0.2842, 0.2102, 0.2952, 0.2135, 0.3167, 0.1676, 0.2736, 0.1576, 0.2726, 0.209, 0.2842, 0.2102, 0.2957, 0.1603, 0.3107, 0.09904, 0.2957, 0.1603, 0.3167, 0.1676, 0.3444, 0.111, 0.2066, 0.4355, 0.2299, 0.3763, 0.21, 0.3661, 0.1753, 0.4196, 0.21, 0.3661, 0.2387, 0.3224, 0.2294, 0.3147, 0.1926, 0.3519, 0.2299, 0.3763, 0.2493, 0.3281, 0.2387, 0.3224, 0.21, 0.3661, 0.2294, 0.2621, 0.2432, 0.2649, 0.2449, 0.2591, 0.232, 0.2538, 0.2893, 0.2287, 0.285, 0.2414, 0.2905, 0.2439, 0.2967, 0.232, 0.2967, 0.3098, 0.2905, 0.2979, 0.285, 0.3004, 0.2893, 0.3131, 0.2425, 0.2709, 0.2432, 0.2649, 0.2294, 0.2621, 0.2286, 0.2709, 0.2483, 0.3082, 0.2562, 0.2966, 0.2515, 0.2928, 0.2416, 0.3025, 0.2958, 0.2945, 0.2905, 0.2979, 0.2967, 0.3098, 0.3029, 0.3055, 0.2812, 0.2264, 0.2791, 0.2401, 0.285, 0.2414, 0.2893, 0.2287, 0.2614, 0.2996, 0.2562, 0.2966, 0.2483, 0.3082, 0.256, 0.3122, 0.2483, 0.2336, 0.2562, 0.2452, 0.2614, 0.2422, 0.256, 0.2295, 0.2731, 0.2396, 0.2791, 0.2401, 0.2812, 0.2264, 0.2727, 0.2259, 0.2812, 0.3153, 0.2791, 0.3017, 0.2731, 0.3022, 0.2727, 0.3158, 0.2416, 0.2393, 0.2515, 0.249, 0.2562, 0.2452, 0.2483, 0.2336, 0.2294, 0.2796, 0.2432, 0.2769, 0.2425, 0.2709, 0.2286, 0.2709, 0.285, 0.3004, 0.2791, 0.3017, 0.2812, 0.3153, 0.2893, 0.3131, 0.2642, 0.2268, 0.2672, 0.2405, 0.2731, 0.2396, 0.2727, 0.2259, 0.232, 0.288, 0.2449, 0.2827, 0.2432, 0.2769, 0.2294, 0.2796, 0.236, 0.2958, 0.2478, 0.288, 0.2449, 0.2827, 0.232, 0.288, 0.256, 0.2295, 0.2614, 0.2422, 0.2672, 0.2405, 0.2642, 0.2268, 0.1753, 0.4196, 0.21, 0.3661, 0.1926, 0.3519, 0.1478, 0.3975, 0.1084, 0.2021, 0.1675, 0.2269, 0.1781, 0.2071, 0.1251, 0.1711, 0.1781, 0.2071, 0.2217, 0.2364, 0.2294, 0.2271, 0.1926, 0.1898, 0.1675, 0.2269, 0.216, 0.2471, 0.2217, 0.2364, 0.1781, 0.2071, 0.2642, 0.315, 0.2672, 0.3013, 0.2614, 0.2996, 0.256, 0.3122, 0.2515, 0.2928, 0.2478, 0.288, 0.236, 0.2958, 0.2416, 0.3025, 0.1251, 0.1711, 0.1781, 0.2071, 0.1926, 0.1898, 0.1478, 0.1442, 0.3444, 0.111, 0.3167, 0.1676, 0.3359, 0.1791, 0.3756, 0.1296, 0.3359, 0.1791, 0.3051, 0.2189, 0.3132, 0.2261, 0.3522, 0.1949, 0.3167, 0.1676, 0.2952, 0.2135, 0.3051, 0.2189, 0.3359, 0.1791, 0.3756, 0.1296, 0.3359, 0.1791, 0.3522, 0.1949, 0.4032, 0.1554, 0.1478, 0.1442, 0.1926, 0.1898, 0.21, 0.1757, 0.1753, 0.1222, 0.21, 0.1757, 0.2387, 0.2194, 0.2493, 0.2137, 0.2299, 0.1654, 0.1926, 0.1898, 0.2294, 0.2271, 0.2387, 0.2194, 0.21, 0.1757, 0.236, 0.246, 0.2478, 0.2538, 0.2515, 0.249, 0.2416, 0.2393, 0.2731, 0.3022, 0.2672, 0.3013, 0.2642, 0.315, 0.2727, 0.3158, 0.2967, 0.232, 0.2905, 0.2439, 0.2958, 0.2473, 0.3029, 0.2363, 0.2726, 0.209, 0.2727, 0.2217, 0.2819, 0.2223, 0.2842, 0.2102, 0.2842, 0.2102, 0.2819, 0.2223, 0.2907, 0.2249, 0.2952, 0.2135, 0.2819, 0.2223, 0.2812, 0.2264, 0.2893, 0.2287, 0.2907, 0.2249, 0.2727, 0.2217, 0.2727, 0.2259, 0.2812, 0.2264, 0.2819, 0.2223, 0.216, 0.2946, 0.228, 0.2897, 0.2251, 0.2805, 0.2124, 0.283, 0.2124, 0.283, 0.2251, 0.2805, 0.2243, 0.2709, 0.2112, 0.2709, 0.2251, 0.2805, 0.2294, 0.2796, 0.2286, 0.2709, 0.2243, 0.2709, 0.228, 0.2897, 0.232, 0.288, 0.2294, 0.2796, 0.2251, 0.2805, 0.216, 0.2471, 0.228, 0.2521, 0.2324, 0.2436, 0.2217, 0.2364, 0.2217, 0.2364, 0.2324, 0.2436, 0.2386, 0.2362, 0.2294, 0.2271, 0.2324, 0.2436, 0.236, 0.246, 0.2416, 0.2393, 0.2386, 0.2362, 0.228, 0.2521, 0.232, 0.2538, 0.236, 0.246, 0.2324, 0.2436, 0.3132, 0.3157, 0.3053, 0.3082, 0.2987, 0.3131, 0.3051, 0.3229, 0.3051, 0.3229, 0.2987, 0.3131, 0.2907, 0.3169, 0.2952, 0.3282, 0.2987, 0.3131, 0.2967, 0.3098, 0.2893, 0.3131, 0.2907, 0.3169, 0.3053, 0.3082, 0.3029, 0.3055, 0.2967, 0.3098, 0.2987, 0.3131, 0.2493, 0.2137, 0.2543, 0.2256, 0.2633, 0.2226, 0.2608, 0.2102, 0.2608, 0.2102, 0.2633, 0.2226, 0.2727, 0.2217, 0.2726, 0.209, 0.2633, 0.2226, 0.2642, 0.2268, 0.2727, 0.2259, 0.2727, 0.2217, 0.2543, 0.2256, 0.256, 0.2295, 0.2642, 0.2268, 0.2633, 0.2226, 0.2294, 0.3147, 0.2386, 0.3056, 0.2324, 0.2982, 0.2217, 0.3054, 0.2217, 0.3054, 0.2324, 0.2982, 0.228, 0.2897, 0.216, 0.2946, 0.2324, 0.2982, 0.236, 0.2958, 0.232, 0.288, 0.228, 0.2897, 0.2386, 0.3056, 0.2416, 0.3025, 0.236, 0.2958, 0.2324, 0.2982, 0.2952, 0.3282, 0.2907, 0.3169, 0.2819, 0.3194, 0.2842, 0.3316, 0.2842, 0.3316, 0.2819, 0.3194, 0.2727, 0.3201, 0.2726, 0.3327, 0.2819, 0.3194, 0.2812, 0.3153, 0.2727, 0.3158, 0.2727, 0.3201, 0.2907, 0.3169, 0.2893, 0.3131, 0.2812, 0.3153, 0.2819, 0.3194, 0.2726, 0.3327, 0.2727, 0.3201, 0.2633, 0.3192, 0.2608, 0.3316, 0.2608, 0.3316, 0.2633, 0.3192, 0.2543, 0.3162, 0.2493, 0.3281, 0.2633, 0.3192, 0.2642, 0.315, 0.256, 0.3122, 0.2543, 0.3162, 0.2727, 0.3201, 0.2727, 0.3158, 0.2642, 0.315, 0.2633, 0.3192, 0.2952, 0.2135, 0.2907, 0.2249, 0.2987, 0.2286, 0.3051, 0.2189, 0.3051, 0.2189, 0.2987, 0.2286, 0.3053, 0.2336, 0.3132, 0.2261, 0.2987, 0.2286, 0.2967, 0.232, 0.3029, 0.2363, 0.3053, 0.2336, 0.2907, 0.2249, 0.2893, 0.2287, 0.2967, 0.232, 0.2987, 0.2286, 0.2112, 0.2709, 0.2243, 0.2709, 0.2251, 0.2613, 0.2124, 0.2588, 0.2124, 0.2588, 0.2251, 0.2613, 0.228, 0.2521, 0.216, 0.2471, 0.2251, 0.2613, 0.2294, 0.2621, 0.232, 0.2538, 0.228, 0.2521, 0.2243, 0.2709, 0.2286, 0.2709, 0.2294, 0.2621, 0.2251, 0.2613, 0.2294, 0.2271, 0.2386, 0.2362, 0.2459, 0.23, 0.2387, 0.2194, 0.2387, 0.2194, 0.2459, 0.23, 0.2543, 0.2256, 0.2493, 0.2137, 0.2459, 0.23, 0.2483, 0.2336, 0.256, 0.2295, 0.2543, 0.2256, 0.2386, 0.2362, 0.2416, 0.2393, 0.2483, 0.2336, 0.2459, 0.23, 0.2493, 0.3281, 0.2543, 0.3162, 0.2459, 0.3118, 0.2387, 0.3224, 0.2387, 0.3224, 0.2459, 0.3118, 0.2386, 0.3056, 0.2294, 0.3147, 0.2459, 0.3118, 0.2483, 0.3082, 0.2416, 0.3025, 0.2386, 0.3056, 0.2543, 0.3162, 0.256, 0.3122, 0.2483, 0.3082, 0.2459, 0.3118, 0.2449, 0.2591, 0.2478, 0.2538, 0.236, 0.246, 0.232, 0.2538, 0.2772, 0.5026, 0.2773, 0.5055, 0.3237, 0.4991, 0.3231, 0.4963, 0.3231, 0.4963, 0.3237, 0.4991, 0.3687, 0.4848, 0.3675, 0.482, 0.2782, 0.5416, 0.332, 0.5357, 0.3237, 0.4991, 0.2773, 0.5055, 0.332, 0.006069, 0.2782, 0.0001395, 0.2773, 0.03627, 0.3237, 0.04268, 0.3675, 0.05973, 0.3687, 0.057, 0.3237, 0.04268, 0.3231, 0.04552, 0.3231, 0.04552, 0.3237, 0.04268, 0.2773, 0.03627, 0.2772, 0.03919, 0.3831, 0.02365, 0.332, 0.006069, 0.3237, 0.04268, 0.3687, 0.057, 0.004697, 0.3248, 0.02145, 0.3763, 0.05475, 0.3622, 0.04147, 0.3174, 0.03921, 0.2709, 0.03629, 0.2709, 0.04147, 0.3174, 0.0443, 0.3168, 0.0443, 0.3168, 0.04147, 0.3174, 0.05475, 0.3622, 0.05744, 0.3611, 0.004697, 0.3248, 0.04147, 0.3174, 0.03629, 0.2709, 0.0001395, 0.2709, 0.0466, 0.1176, 0.02145, 0.1655, 0.05475, 0.1795, 0.07758, 0.1387, 0.1093, 0.1047, 0.1072, 0.1026, 0.07758, 0.1387, 0.07997, 0.1404, 0.07997, 0.1404, 0.07758, 0.1387, 0.05475, 0.1795, 0.05744, 0.1807, 0.08204, 0.07671, 0.0466, 0.1176, 0.07758, 0.1387, 0.1072, 0.1026, 0.2242, 0.5385, 0.2782, 0.5416, 0.2773, 0.5055, 0.2307, 0.5016, 0.1866, 0.4869, 0.1855, 0.4896, 0.2307, 0.5016, 0.2312, 0.4988, 0.2312, 0.4988, 0.2307, 0.5016, 0.2773, 0.5055, 0.2772, 0.5026, 0.2242, 0.5385, 0.2307, 0.5016, 0.1855, 0.4896, 0.1724, 0.5232, 0.4308, 0.04879, 0.3831, 0.02365, 0.3687, 0.057, 0.4107, 0.08058, 0.4488, 0.1137, 0.4509, 0.1113, 0.4107, 0.08058, 0.409, 0.0831, 0.409, 0.0831, 0.4107, 0.08058, 0.3687, 0.057, 0.3675, 0.05973, 0.4308, 0.04879, 0.4107, 0.08058, 0.4509, 0.1113, 0.4739, 0.0804, 0.1238, 0.04239, 0.08204, 0.07671, 0.1072, 0.1026, 0.1441, 0.0739, 0.1866, 0.05491, 0.1855, 0.05219, 0.1441, 0.0739, 0.1457, 0.07634, 0.1457, 0.07634, 0.1441, 0.0739, 0.1072, 0.1026, 0.1093, 0.1047, 0.1238, 0.04239, 0.1441, 0.0739, 0.1855, 0.05219, 0.1724, 0.01855, 0.1238, 0.4994, 0.1724, 0.5232, 0.1855, 0.4896, 0.1441, 0.4679, 0.1093, 0.4371, 0.1072, 0.4392, 0.1441, 0.4679, 0.1457, 0.4654, 0.1457, 0.4654, 0.1441, 0.4679, 0.1855, 0.4896, 0.1866, 0.4869, 0.1238, 0.4994, 0.1441, 0.4679, 0.1072, 0.4392, 0.08204, 0.4651, 0.4308, 0.493, 0.4739, 0.4614, 0.4509, 0.4304, 0.4107, 0.4612, 0.3675, 0.482, 0.3687, 0.4848, 0.4107, 0.4612, 0.409, 0.4587, 0.409, 0.4587, 0.4107, 0.4612, 0.4509, 0.4304, 0.4488, 0.4281, 0.3831, 0.5181, 0.4308, 0.493, 0.4107, 0.4612, 0.3687, 0.4848, 0.2242, 0.003231, 0.1724, 0.01855, 0.1855, 0.05219, 0.2307, 0.04016, 0.2772, 0.03919, 0.2773, 0.03627, 0.2307, 0.04016, 0.2312, 0.04301, 0.2312, 0.04301, 0.2307, 0.04016, 0.1855, 0.05219, 0.1866, 0.05491, 0.2782, 0.0001395, 0.2242, 0.003231, 0.2307, 0.04016, 0.2773, 0.03627, 0.0466, 0.4242, 0.08204, 0.4651, 0.1072, 0.4392, 0.07758, 0.403, 0.05744, 0.3611, 0.05475, 0.3622, 0.07758, 0.403, 0.07997, 0.4014, 0.07997, 0.4014, 0.07758, 0.403, 0.1072, 0.4392, 0.1093, 0.4371, 0.0466, 0.4242, 0.07758, 0.403, 0.05475, 0.3622, 0.02145, 0.3763, 0.004698, 0.217, 0.0001395, 0.2709, 0.03629, 0.2709, 0.04147, 0.2244, 0.05744, 0.1807, 0.05475, 0.1795, 0.04147, 0.2244, 0.0443, 0.225, 0.0443, 0.225, 0.04147, 0.2244, 0.03629, 0.2709, 0.03921, 0.2709, 0.004698, 0.217, 0.04147, 0.2244, 0.05475, 0.1795, 0.02145, 0.1655, 0.1866, 0.05491, 0.1457, 0.07634, 0.1753, 0.1222, 0.2066, 0.1063, 0.332, 0.5357, 0.3831, 0.5181, 0.3687, 0.4848, 0.3237, 0.4991, 0.4488, 0.1137, 0.409, 0.0831, 0.3756, 0.1296, 0.4032, 0.1554, 0.1457, 0.07634, 0.1093, 0.1047, 0.1478, 0.1442, 0.1753, 0.1222, 0.1093, 0.1047, 0.07997, 0.1404, 0.1251, 0.1711, 0.1478, 0.1442, 0.409, 0.0831, 0.3675, 0.05973, 0.3444, 0.111, 0.3756, 0.1296, 0.1093, 0.4371, 0.1457, 0.4654, 0.1753, 0.4196, 0.1478, 0.3975, 0.07997, 0.1404, 0.05744, 0.1807, 0.1084, 0.2021, 0.1251, 0.1711, 0.3675, 0.05973, 0.3231, 0.04552, 0.3107, 0.09904, 0.3444, 0.111, 0.1457, 0.4654, 0.1866, 0.4869, 0.2066, 0.4355, 0.1753, 0.4196, 0.2772, 0.5026, 0.3231, 0.4963, 0.3107, 0.4427, 0.2756, 0.4473, 0.3231, 0.04552, 0.2772, 0.03919, 0.2756, 0.09447, 0.3107, 0.09904, 0.1866, 0.4869, 0.2312, 0.4988, 0.2405, 0.445, 0.2066, 0.4355, 0.3231, 0.4963, 0.3675, 0.482, 0.3444, 0.4308, 0.3107, 0.4427, 0.05744, 0.1807, 0.0443, 0.225, 0.09791, 0.2358, 0.1084, 0.2021, 0.2312, 0.4988, 0.2772, 0.5026, 0.2756, 0.4473, 0.2405, 0.445, 0.05744, 0.3611, 0.07997, 0.4014, 0.1251, 0.3706, 0.1084, 0.3396, 0.0443, 0.225, 0.03921, 0.2709, 0.09452, 0.2709, 0.09791, 0.2358, 0.2772, 0.03919, 0.2312, 0.04301, 0.2405, 0.09679, 0.2756, 0.09447, 0.07997, 0.4014, 0.1093, 0.4371, 0.1478, 0.3975, 0.1251, 0.3706, 0.3675, 0.482, 0.409, 0.4587, 0.3756, 0.4122, 0.3444, 0.4308, 0.2312, 0.04301, 0.1866, 0.05491, 0.2066, 0.1063, 0.2405, 0.09679, 0.03921, 0.2709, 0.0443, 0.3168, 0.09791, 0.306, 0.09452, 0.2709, 0.409, 0.4587, 0.4488, 0.4281, 0.4032, 0.3863, 0.3756, 0.4122, 0.0443, 0.3168, 0.05744, 0.3611, 0.1084, 0.3396, 0.09791, 0.306, 0.1753, 0.1222, 0.21, 0.1757, 0.2299, 0.1654, 0.2066, 0.1063, 0.6305, 0.9958, 0.6305, 0.9992, 0.6479, 0.9992, 0.6479, 0.9957, 0.5437, 0.9961, 0.5437, 0.9996, 0.561, 0.9995, 0.561, 0.996, 0.5784, 0.996, 0.5784, 0.9995, 0.5958, 0.9994, 0.5958, 0.9959, 0.4915, 0.9963, 0.4916, 0.9998, 0.5089, 0.9997, 0.5089, 0.9962, 0.6479, 0.9957, 0.6479, 0.9992, 0.6653, 0.9991, 0.6653, 0.9956, 0.561, 0.996, 0.561, 0.9995, 0.5784, 0.9995, 0.5784, 0.996, 0.5958, 0.9959, 0.5958, 0.9994, 0.6132, 0.9993, 0.6131, 0.9958, 0.5089, 0.9962, 0.5089, 0.9997, 0.5263, 0.9997, 0.5263, 0.9962, 0.6653, 0.9956, 0.6653, 0.9991, 0.6827, 0.999, 0.6827, 0.9956, 0.4742, 0.9964, 0.4742, 0.9999, 0.4916, 0.9998, 0.4915, 0.9963, 0.5263, 0.9962, 0.5263, 0.9997, 0.5437, 0.9996, 0.5437, 0.9961, 0.6131, 0.9958, 0.6132, 0.9993, 0.6305, 0.9992, 0.6305, 0.9958, 0.5091, 0.0008412, 0.4918, 0.0009093, 0.4915, 0.9963, 0.5089, 0.9962, 0.6653, 0.0002115, 0.6479, 0.000283, 0.6479, 0.9957, 0.6653, 0.9956, 0.5785, 0.0005653, 0.5612, 0.0006349, 0.561, 0.996, 0.5784, 0.996, 0.6132, 0.0004249, 0.5959, 0.0004953, 0.5958, 0.9959, 0.6131, 0.9958, 0.5265, 0.0007728, 0.5091, 0.0008412, 0.5089, 0.9962, 0.5263, 0.9962, 0.6827, 0.0001395, 0.6653, 0.0002115, 0.6653, 0.9956, 0.6827, 0.9956, 0.6306, 0.0003542, 0.6132, 0.0004249, 0.6131, 0.9958, 0.6305, 0.9958, 0.5438, 0.000704, 0.5265, 0.0007728, 0.5263, 0.9962, 0.5437, 0.9961, 0.4918, 0.0009093, 0.4744, 0.0009769, 0.4742, 0.9964, 0.4915, 0.9963, 0.6479, 0.000283, 0.6306, 0.0003542, 0.6305, 0.9958, 0.6479, 0.9957, 0.5612, 0.0006349, 0.5438, 0.000704, 0.5437, 0.9961, 0.561, 0.996, 0.5959, 0.0004953, 0.5785, 0.0005653, 0.5784, 0.996, 0.5958, 0.9959, 0.2166, 0.5758, 0.2045, 0.58, 0.2137, 0.5853, 0.2243, 0.5853, 0.2089, 0.5624, 0.1992, 0.5708, 0.2045, 0.58, 0.2166, 0.5758, 0.2045, 0.5509, 0.1992, 0.5601, 0.1992, 0.5708, 0.2089, 0.5624, 0.2292, 0.5685, 0.2166, 0.5758, 0.2243, 0.5853, 0.2336, 0.58, 0.2215, 0.5551, 0.2089, 0.5624, 0.2166, 0.5758, 0.2292, 0.5685, 0.2137, 0.5456, 0.2045, 0.5509, 0.2089, 0.5624, 0.2215, 0.5551, 0.2389, 0.5601, 0.2292, 0.5685, 0.2336, 0.58, 0.2389, 0.5708, 0.2336, 0.5509, 0.2215, 0.5551, 0.2292, 0.5685, 0.2389, 0.5601, 0.2243, 0.5456, 0.2137, 0.5456, 0.2215, 0.5551, 0.2336, 0.5509, 0.2363, 0.5482, 0.2336, 0.5509, 0.2389, 0.5601, 0.2426, 0.5592, 0.1955, 0.5718, 0.1992, 0.5708, 0.1992, 0.5601, 0.1955, 0.5592, 0.2018, 0.5482, 0.2045, 0.5509, 0.2137, 0.5456, 0.2127, 0.5419, 0.2253, 0.589, 0.2243, 0.5853, 0.2137, 0.5853, 0.2127, 0.589, 0.2426, 0.5592, 0.2389, 0.5601, 0.2389, 0.5708, 0.2426, 0.5718, 0.2127, 0.5419, 0.2137, 0.5456, 0.2243, 0.5456, 0.2253, 0.5419, 0.2127, 0.589, 0.2137, 0.5853, 0.2045, 0.58, 0.2018, 0.5827, 0.2426, 0.5718, 0.2389, 0.5708, 0.2336, 0.58, 0.2363, 0.5827, 0.2253, 0.5419, 0.2243, 0.5456, 0.2336, 0.5509, 0.2363, 0.5482, 0.2018, 0.5827, 0.2045, 0.58, 0.1992, 0.5708, 0.1955, 0.5718, 0.1955, 0.5592, 0.1992, 0.5601, 0.2045, 0.5509, 0.2018, 0.5482, 0.2363, 0.5827, 0.2336, 0.58, 0.2243, 0.5853, 0.2253, 0.589, 0.009375, 0.6163, 0.009353, 0.6021, 0.06514, 0.601, 0.06509, 0.6152, 0.004108, 0.715, 0.007544, 0.7008, 0.06622, 0.7012, 0.06931, 0.7178, 0.009378, 0.6304, 0.009375, 0.6163, 0.06509, 0.6152, 0.06508, 0.6293, 0.009367, 0.6445, 0.009378, 0.6304, 0.06508, 0.6293, 0.06509, 0.6434, 0.00824, 0.5585, 0.005152, 0.5419, 0.07035, 0.5447, 0.06692, 0.5589, 0.009326, 0.6587, 0.009367, 0.6445, 0.06509, 0.6434, 0.06511, 0.6576, 0.009353, 0.6021, 0.009281, 0.5879, 0.06527, 0.5869, 0.06514, 0.601, 0.009046, 0.5735, 0.00824, 0.5585, 0.06692, 0.5589, 0.06567, 0.5729, 0.008792, 0.6868, 0.009195, 0.6728, 0.06518, 0.6718, 0.06542, 0.6862, 0.009281, 0.5879, 0.009046, 0.5735, 0.06567, 0.5729, 0.06527, 0.5869, 0.009195, 0.6728, 0.009326, 0.6587, 0.06511, 0.6576, 0.06518, 0.6718, 0.007544, 0.7008, 0.008792, 0.6868, 0.06542, 0.6862, 0.06622, 0.7012, 0.0001399, 0.7128, 0.003342, 0.7001, 0.007544, 0.7008, 0.004108, 0.715, 0.06969, 0.6011, 0.06966, 0.6152, 0.06509, 0.6152, 0.06514, 0.601, 0.004768, 0.6586, 0.0048, 0.6445, 0.009367, 0.6445, 0.009326, 0.6587, 0.003366, 0.5591, 0.0001395, 0.5443, 0.005152, 0.5419, 0.00824, 0.5585, 0.06965, 0.6293, 0.06966, 0.6435, 0.06509, 0.6434, 0.06508, 0.6293, 0.004667, 0.5879, 0.004354, 0.5736, 0.009046, 0.5735, 0.009281, 0.5879, 0.00434, 0.6866, 0.004664, 0.6726, 0.009195, 0.6728, 0.008792, 0.6868, 0.07112, 0.5596, 0.07012, 0.5731, 0.06567, 0.5729, 0.06692, 0.5589, 0.0698, 0.5871, 0.06969, 0.6011, 0.06514, 0.601, 0.06527, 0.5869, 0.004799, 0.6162, 0.004767, 0.6021, 0.009353, 0.6021, 0.009375, 0.6163, 0.07011, 0.6861, 0.07109, 0.7006, 0.06622, 0.7012, 0.06542, 0.6862, 0.06969, 0.6576, 0.06979, 0.6718, 0.06518, 0.6718, 0.06511, 0.6576, 0.0048, 0.6445, 0.004806, 0.6304, 0.009378, 0.6304, 0.009367, 0.6445, 0.06966, 0.6152, 0.06965, 0.6293, 0.06508, 0.6293, 0.06509, 0.6152, 0.07109, 0.7006, 0.07432, 0.7154, 0.06931, 0.7178, 0.06622, 0.7012, 0.004354, 0.5736, 0.003366, 0.5591, 0.00824, 0.5585, 0.009046, 0.5735, 0.06966, 0.6435, 0.06969, 0.6576, 0.06511, 0.6576, 0.06509, 0.6434, 0.004767, 0.6021, 0.004667, 0.5879, 0.009281, 0.5879, 0.009353, 0.6021, 0.07432, 0.5469, 0.07112, 0.5596, 0.06692, 0.5589, 0.07035, 0.5447, 0.003342, 0.7001, 0.00434, 0.6866, 0.008792, 0.6868, 0.007544, 0.7008, 0.07012, 0.5731, 0.0698, 0.5871, 0.06527, 0.5869, 0.06567, 0.5729, 0.004664, 0.6726, 0.004768, 0.6586, 0.009326, 0.6587, 0.009195, 0.6728, 0.06979, 0.6718, 0.07011, 0.6861, 0.06542, 0.6862, 0.06518, 0.6718, 0.004806, 0.6304, 0.004799, 0.6162, 0.009375, 0.6163, 0.009378, 0.6304, 0.2429, 0.547, 0.2429, 0.5419, 0.2519, 0.5419, 0.2519, 0.547, 0.2429, 0.5927, 0.2429, 0.5876, 0.2519, 0.5876, 0.2519, 0.5927, 0.2429, 0.5673, 0.2429, 0.5622, 0.2519, 0.5622, 0.2519, 0.5673, 0.2429, 0.5775, 0.2429, 0.5724, 0.2519, 0.5724, 0.2519, 0.5775, 0.2429, 0.5521, 0.2429, 0.547, 0.2519, 0.547, 0.2519, 0.5521, 0.2429, 0.5978, 0.2429, 0.5927, 0.2519, 0.5927, 0.2519, 0.5978, 0.2429, 0.5724, 0.2429, 0.5673, 0.2519, 0.5673, 0.2519, 0.5724, 0.2429, 0.5826, 0.2429, 0.5775, 0.2519, 0.5775, 0.2519, 0.5826, 0.2429, 0.5572, 0.2429, 0.5521, 0.2519, 0.5521, 0.2519, 0.5572, 0.2429, 0.6029, 0.2429, 0.5978, 0.2519, 0.5978, 0.2519, 0.6029, 0.2429, 0.5876, 0.2429, 0.5826, 0.2519, 0.5826, 0.2519, 0.5876, 0.2429, 0.5622, 0.2429, 0.5572, 0.2519, 0.5572, 0.2519, 0.5622, 0.2522, 0.5489, 0.2567, 0.5526, 0.2547, 0.5583, 0.2522, 0.5539, 0.2567, 0.5526, 0.2631, 0.5563, 0.2591, 0.5609, 0.2547, 0.5583, 0.2631, 0.5563, 0.2686, 0.5583, 0.2642, 0.5609, 0.2591, 0.5609, 0.2547, 0.5445, 0.2602, 0.5465, 0.2567, 0.5526, 0.2522, 0.5489, 0.2602, 0.5465, 0.2666, 0.5502, 0.2631, 0.5563, 0.2567, 0.5526, 0.2666, 0.5502, 0.2711, 0.5539, 0.2686, 0.5583, 0.2631, 0.5563, 0.2591, 0.5419, 0.2642, 0.5419, 0.2602, 0.5465, 0.2547, 0.5445, 0.2642, 0.5419, 0.2686, 0.5445, 0.2666, 0.5502, 0.2602, 0.5465, 0.2686, 0.5445, 0.2711, 0.5489, 0.2711, 0.5539, 0.2666, 0.5502, 0.8195, 0.7356, 0.8195, 0.5725, 0.843, 0.5525, 0.843, 0.7356, 0.8049, 0.7356, 0.8049, 0.5763, 0.8094, 0.5725, 0.8094, 0.7356, 0.7641, 0.7356, 0.754, 0.7356, 0.754, 0.5725, 0.7641, 0.5725, 0.7807, 0.5673, 0.7928, 0.5673, 0.7966, 0.5708, 0.7768, 0.5708, 0.7928, 0.5306, 0.7928, 0.5615, 0.7807, 0.5615, 0.7807, 0.5306, 0.7928, 0.5306, 0.8029, 0.5306, 0.8029, 0.5615, 0.7928, 0.5615, 0.7305, 0.7356, 0.7305, 0.5525, 0.754, 0.5725, 0.754, 0.7356, 0.7706, 0.5306, 0.7807, 0.5306, 0.7807, 0.5615, 0.7706, 0.5615, 0.7928, 0.5801, 0.7928, 0.7356, 0.7807, 0.7356, 0.7807, 0.5801, 0.8195, 0.5725, 0.8195, 0.7356, 0.8094, 0.7356, 0.8094, 0.5725, 0.7928, 0.7356, 0.7928, 0.5801, 0.7966, 0.5766, 0.7966, 0.7356, 0.7641, 0.5725, 0.7686, 0.5763, 0.7686, 0.7356, 0.7641, 0.7356, 0.7928, 0.5615, 0.7928, 0.5673, 0.7807, 0.5673, 0.7807, 0.5615, 0.7966, 0.5708, 0.7966, 0.5766, 0.7768, 0.5766, 0.7768, 0.5708, 0.7724, 0.5728, 0.7768, 0.5766, 0.7768, 0.7356, 0.7724, 0.7356, 0.7966, 0.7356, 0.7966, 0.5766, 0.8011, 0.5728, 0.8011, 0.7356, 0.7807, 0.5801, 0.7807, 0.7356, 0.7768, 0.7356, 0.7768, 0.5766, 0.7928, 0.5801, 0.7807, 0.5801, 0.7768, 0.5766, 0.7966, 0.5766, 0.8049, 0.5763, 0.8049, 0.7356, 0.8011, 0.7356, 0.8011, 0.5728, 0.7686, 0.7356, 0.7686, 0.5763, 0.7724, 0.5728, 0.7724, 0.7356, 0.8736, 0.2934, 0.8501, 0.2934, 0.8501, 0.1104, 0.8736, 0.1304, 0.8881, 0.2934, 0.8837, 0.2934, 0.8837, 0.1304, 0.8881, 0.1342, 0.9289, 0.2934, 0.9289, 0.1304, 0.939, 0.1304, 0.939, 0.2934, 0.9124, 0.1252, 0.9162, 0.1286, 0.8964, 0.1287, 0.9002, 0.1252, 0.9002, 0.08852, 0.9124, 0.08852, 0.9124, 0.1194, 0.9002, 0.1194, 0.9002, 0.08852, 0.9002, 0.1194, 0.8901, 0.1194, 0.8901, 0.08852, 0.9625, 0.2934, 0.939, 0.2934, 0.939, 0.1304, 0.9625, 0.1104, 0.9225, 0.08852, 0.9225, 0.1194, 0.9124, 0.1194, 0.9124, 0.08852, 0.9002, 0.1379, 0.9124, 0.1379, 0.9124, 0.2934, 0.9002, 0.2934, 0.8736, 0.1304, 0.8837, 0.1304, 0.8837, 0.2934, 0.8736, 0.2934, 0.9002, 0.2934, 0.8964, 0.2934, 0.8964, 0.1345, 0.9002, 0.1379, 0.9289, 0.1304, 0.9289, 0.2934, 0.9245, 0.2934, 0.9245, 0.1342, 0.9002, 0.1194, 0.9124, 0.1194, 0.9124, 0.1252, 0.9002, 0.1252, 0.8964, 0.1287, 0.9162, 0.1286, 0.9162, 0.1345, 0.8964, 0.1345, 0.9206, 0.1307, 0.9206, 0.2934, 0.9162, 0.2934, 0.9162, 0.1345, 0.8964, 0.2934, 0.892, 0.2934, 0.892, 0.1307, 0.8964, 0.1345, 0.9124, 0.1379, 0.9162, 0.1345, 0.9162, 0.2934, 0.9124, 0.2934, 0.9002, 0.1379, 0.8964, 0.1345, 0.9162, 0.1345, 0.9124, 0.1379, 0.8881, 0.1342, 0.892, 0.1307, 0.892, 0.2934, 0.8881, 0.2934, 0.9245, 0.2934, 0.9206, 0.2934, 0.9206, 0.1307, 0.9245, 0.1342, 0.8195, 0.7356, 0.843, 0.7356, 0.843, 0.9186, 0.8195, 0.8986, 0.8049, 0.7356, 0.8094, 0.7356, 0.8094, 0.8986, 0.8049, 0.8948, 0.7641, 0.7356, 0.7641, 0.8986, 0.754, 0.8986, 0.754, 0.7356, 0.7807, 0.9038, 0.7768, 0.9003, 0.7966, 0.9003, 0.7928, 0.9038, 0.7928, 0.9405, 0.7807, 0.9405, 0.7807, 0.9096, 0.7928, 0.9096, 0.7928, 0.9405, 0.7928, 0.9096, 0.8029, 0.9096, 0.8029, 0.9405, 0.7305, 0.7356, 0.754, 0.7356, 0.754, 0.8986, 0.7305, 0.9186, 0.7706, 0.9405, 0.7706, 0.9096, 0.7807, 0.9096, 0.7807, 0.9405, 0.7928, 0.891, 0.7807, 0.891, 0.7807, 0.7356, 0.7928, 0.7356, 0.8195, 0.8986, 0.8094, 0.8986, 0.8094, 0.7356, 0.8195, 0.7356, 0.7928, 0.7356, 0.7966, 0.7356, 0.7966, 0.8945, 0.7928, 0.891, 0.7641, 0.8986, 0.7641, 0.7356, 0.7686, 0.7356, 0.7686, 0.8948, 0.7928, 0.9096, 0.7807, 0.9096, 0.7807, 0.9038, 0.7928, 0.9038, 0.7966, 0.9003, 0.7768, 0.9003, 0.7768, 0.8945, 0.7966, 0.8945, 0.7724, 0.8983, 0.7724, 0.7356, 0.7768, 0.7356, 0.7768, 0.8945, 0.7966, 0.7356, 0.8011, 0.7356, 0.8011, 0.8983, 0.7966, 0.8945, 0.7807, 0.891, 0.7768, 0.8945, 0.7768, 0.7356, 0.7807, 0.7356, 0.7928, 0.891, 0.7966, 0.8945, 0.7768, 0.8945, 0.7807, 0.891, 0.8049, 0.8948, 0.8011, 0.8983, 0.8011, 0.7356, 0.8049, 0.7356, 0.7686, 0.7356, 0.7724, 0.7356, 0.7724, 0.8983, 0.7686, 0.8948, 0.8736, 0.2934, 0.8736, 0.4565, 0.8501, 0.4764, 0.8501, 0.2934, 0.8881, 0.2934, 0.8881, 0.4527, 0.8837, 0.4565, 0.8837, 0.2934, 0.9289, 0.2934, 0.939, 0.2934, 0.939, 0.4565, 0.9289, 0.4565, 0.9124, 0.4617, 0.9002, 0.4617, 0.8964, 0.4582, 0.9162, 0.4582, 0.9002, 0.4983, 0.9002, 0.4675, 0.9124, 0.4675, 0.9124, 0.4983, 0.9002, 0.4983, 0.8901, 0.4983, 0.8901, 0.4675, 0.9002, 0.4675, 0.9625, 0.2934, 0.9625, 0.4764, 0.939, 0.4565, 0.939, 0.2934, 0.9225, 0.4983, 0.9124, 0.4983, 0.9124, 0.4675, 0.9225, 0.4675, 0.9002, 0.4489, 0.9002, 0.2934, 0.9124, 0.2934, 0.9124, 0.4489, 0.8736, 0.4565, 0.8736, 0.2934, 0.8837, 0.2934, 0.8837, 0.4565, 0.9002, 0.2934, 0.9002, 0.4489, 0.8964, 0.4524, 0.8964, 0.2934, 0.9289, 0.4565, 0.9245, 0.4527, 0.9245, 0.2934, 0.9289, 0.2934, 0.9002, 0.4675, 0.9002, 0.4617, 0.9124, 0.4617, 0.9124, 0.4675, 0.8964, 0.4582, 0.8964, 0.4524, 0.9162, 0.4524, 0.9162, 0.4582, 0.9206, 0.4562, 0.9162, 0.4524, 0.9162, 0.2934, 0.9206, 0.2934, 0.8964, 0.2934, 0.8964, 0.4524, 0.892, 0.4562, 0.892, 0.2934, 0.9124, 0.4489, 0.9124, 0.2934, 0.9162, 0.2934, 0.9162, 0.4524, 0.9002, 0.4489, 0.9124, 0.4489, 0.9162, 0.4524, 0.8964, 0.4524, 0.8881, 0.4527, 0.8881, 0.2934, 0.892, 0.2934, 0.892, 0.4562, 0.9245, 0.2934, 0.9245, 0.4527, 0.9206, 0.4562, 0.9206, 0.2934, 0.8255, 0.2934, 0.8255, 0.1304, 0.849, 0.1104, 0.849, 0.2934, 0.8109, 0.2934, 0.8109, 0.1342, 0.8154, 0.1304, 0.8154, 0.2934, 0.7702, 0.2934, 0.76, 0.2934, 0.76, 0.1304, 0.7702, 0.1304, 0.7867, 0.1252, 0.7988, 0.1252, 0.8027, 0.1286, 0.7829, 0.1287, 0.7988, 0.08852, 0.7988, 0.1194, 0.7867, 0.1194, 0.7867, 0.08852, 0.7988, 0.08852, 0.809, 0.08852, 0.809, 0.1194, 0.7988, 0.1194, 0.7365, 0.2934, 0.7365, 0.1104, 0.76, 0.1304, 0.76, 0.2934, 0.7766, 0.08852, 0.7867, 0.08852, 0.7867, 0.1194, 0.7766, 0.1194, 0.7988, 0.1379, 0.7988, 0.2934, 0.7867, 0.2934, 0.7867, 0.1379, 0.8255, 0.1304, 0.8255, 0.2934, 0.8154, 0.2934, 0.8154, 0.1304, 0.7988, 0.2934, 0.7988, 0.1379, 0.8027, 0.1345, 0.8027, 0.2934, 0.7702, 0.1304, 0.7746, 0.1342, 0.7746, 0.2934, 0.7702, 0.2934, 0.7988, 0.1194, 0.7988, 0.1252, 0.7867, 0.1252, 0.7867, 0.1194, 0.8027, 0.1286, 0.8027, 0.1345, 0.7829, 0.1345, 0.7829, 0.1287, 0.7784, 0.1307, 0.7829, 0.1345, 0.7829, 0.2934, 0.7784, 0.2934, 0.8027, 0.2934, 0.8027, 0.1345, 0.8071, 0.1307, 0.8071, 0.2934, 0.7867, 0.1379, 0.7867, 0.2934, 0.7829, 0.2934, 0.7829, 0.1345, 0.7988, 0.1379, 0.7867, 0.1379, 0.7829, 0.1345, 0.8027, 0.1345, 0.8109, 0.1342, 0.8109, 0.2934, 0.8071, 0.2934, 0.8071, 0.1307, 0.7746, 0.2934, 0.7746, 0.1342, 0.7784, 0.1307, 0.7784, 0.2934, 0.8675, 0.7356, 0.844, 0.7356, 0.844, 0.5525, 0.8675, 0.5725, 0.8821, 0.7356, 0.8777, 0.7356, 0.8777, 0.5725, 0.8821, 0.5763, 0.9229, 0.7356, 0.9229, 0.5725, 0.933, 0.5725, 0.933, 0.7356, 0.9063, 0.5673, 0.9102, 0.5708, 0.8904, 0.5708, 0.8942, 0.5673, 0.8942, 0.5306, 0.9063, 0.5306, 0.9063, 0.5615, 0.8942, 0.5615, 0.8942, 0.5306, 0.8942, 0.5615, 0.8841, 0.5615, 0.8841, 0.5306, 0.9565, 0.7356, 0.933, 0.7356, 0.933, 0.5725, 0.9565, 0.5525, 0.9165, 0.5306, 0.9165, 0.5615, 0.9063, 0.5615, 0.9063, 0.5306, 0.8942, 0.5801, 0.9063, 0.5801, 0.9063, 0.7356, 0.8942, 0.7356, 0.8675, 0.5725, 0.8777, 0.5725, 0.8777, 0.7356, 0.8675, 0.7356, 0.8942, 0.7356, 0.8904, 0.7356, 0.8904, 0.5766, 0.8942, 0.5801, 0.9229, 0.5725, 0.9229, 0.7356, 0.9185, 0.7356, 0.9185, 0.5763, 0.8942, 0.5615, 0.9063, 0.5615, 0.9063, 0.5673, 0.8942, 0.5673, 0.8904, 0.5708, 0.9102, 0.5708, 0.9102, 0.5766, 0.8904, 0.5766, 0.9146, 0.5728, 0.9146, 0.7356, 0.9102, 0.7356, 0.9102, 0.5766, 0.8904, 0.7356, 0.8859, 0.7356, 0.8859, 0.5728, 0.8904, 0.5766, 0.9063, 0.5801, 0.9102, 0.5766, 0.9102, 0.7356, 0.9063, 0.7356, 0.8942, 0.5801, 0.8904, 0.5766, 0.9102, 0.5766, 0.9063, 0.5801, 0.8821, 0.5763, 0.8859, 0.5728, 0.8859, 0.7356, 0.8821, 0.7356, 0.9185, 0.7356, 0.9146, 0.7356, 0.9146, 0.5728, 0.9185, 0.5763, 0.8255, 0.2934, 0.849, 0.2934, 0.849, 0.4764, 0.8255, 0.4565, 0.8109, 0.2934, 0.8154, 0.2934, 0.8154, 0.4565, 0.8109, 0.4527, 0.7702, 0.2934, 0.7702, 0.4565, 0.76, 0.4565, 0.76, 0.2934, 0.7867, 0.4617, 0.7829, 0.4582, 0.8027, 0.4582, 0.7988, 0.4617, 0.7988, 0.4983, 0.7867, 0.4983, 0.7867, 0.4675, 0.7988, 0.4675, 0.7988, 0.4983, 0.7988, 0.4675, 0.809, 0.4675, 0.809, 0.4983, 0.7365, 0.2934, 0.76, 0.2934, 0.76, 0.4565, 0.7365, 0.4764, 0.7766, 0.4983, 0.7766, 0.4675, 0.7867, 0.4675, 0.7867, 0.4983, 0.7988, 0.4489, 0.7867, 0.4489, 0.7867, 0.2934, 0.7988, 0.2934, 0.8255, 0.4565, 0.8154, 0.4565, 0.8154, 0.2934, 0.8255, 0.2934, 0.7988, 0.2934, 0.8027, 0.2934, 0.8027, 0.4524, 0.7988, 0.4489, 0.7702, 0.4565, 0.7702, 0.2934, 0.7746, 0.2934, 0.7746, 0.4527, 0.7988, 0.4675, 0.7867, 0.4675, 0.7867, 0.4617, 0.7988, 0.4617, 0.8027, 0.4582, 0.7829, 0.4582, 0.7829, 0.4524, 0.8027, 0.4524, 0.7784, 0.4562, 0.7784, 0.2934, 0.7829, 0.2934, 0.7829, 0.4524, 0.8027, 0.2934, 0.8071, 0.2934, 0.8071, 0.4562, 0.8027, 0.4524, 0.7867, 0.4489, 0.7829, 0.4524, 0.7829, 0.2934, 0.7867, 0.2934, 0.7988, 0.4489, 0.8027, 0.4524, 0.7829, 0.4524, 0.7867, 0.4489, 0.8109, 0.4527, 0.8071, 0.4562, 0.8071, 0.2934, 0.8109, 0.2934, 0.7746, 0.2934, 0.7784, 0.2934, 0.7784, 0.4562, 0.7746, 0.4527, 0.8675, 0.7356, 0.8675, 0.8986, 0.844, 0.9186, 0.844, 0.7356, 0.8821, 0.7356, 0.8821, 0.8948, 0.8777, 0.8986, 0.8777, 0.7356, 0.9229, 0.7356, 0.933, 0.7356, 0.933, 0.8986, 0.9229, 0.8986, 0.9063, 0.9038, 0.8942, 0.9038, 0.8904, 0.9003, 0.9102, 0.9003, 0.8942, 0.9405, 0.8942, 0.9096, 0.9063, 0.9096, 0.9063, 0.9405, 0.8942, 0.9405, 0.8841, 0.9405, 0.8841, 0.9096, 0.8942, 0.9096, 0.9565, 0.7356, 0.9565, 0.9186, 0.933, 0.8986, 0.933, 0.7356, 0.9165, 0.9405, 0.9063, 0.9405, 0.9063, 0.9096, 0.9165, 0.9096, 0.8942, 0.891, 0.8942, 0.7356, 0.9063, 0.7356, 0.9063, 0.891, 0.8675, 0.8986, 0.8675, 0.7356, 0.8777, 0.7356, 0.8777, 0.8986, 0.8942, 0.7356, 0.8942, 0.891, 0.8904, 0.8945, 0.8904, 0.7356, 0.9229, 0.8986, 0.9185, 0.8948, 0.9185, 0.7356, 0.9229, 0.7356, 0.8942, 0.9096, 0.8942, 0.9038, 0.9063, 0.9038, 0.9063, 0.9096, 0.8904, 0.9003, 0.8904, 0.8945, 0.9102, 0.8945, 0.9102, 0.9003, 0.9146, 0.8983, 0.9102, 0.8945, 0.9102, 0.7356, 0.9146, 0.7356, 0.8904, 0.7356, 0.8904, 0.8945, 0.8859, 0.8983, 0.8859, 0.7356, 0.9063, 0.891, 0.9063, 0.7356, 0.9102, 0.7356, 0.9102, 0.8945, 0.8942, 0.891, 0.9063, 0.891, 0.9102, 0.8945, 0.8904, 0.8945, 0.8821, 0.8948, 0.8821, 0.7356, 0.8859, 0.7356, 0.8859, 0.8983, 0.9185, 0.7356, 0.9185, 0.8948, 0.9146, 0.8983, 0.9146, 0.7356])
me_circle_001.use_remesh_fix_poles = True
me_circle_001.use_remesh_preserve_attributes = False
me_circle_001.use_mirror_vertex_groups = False
me_circle_001.update()
me_plane = bpy.data.meshes.new('Plane')
me_plane.from_pydata([(0.0004002, -0.9431, 1.186), (0.0004002, -0.06275, 1.186), (0.0004002, -0.9431, 1.225), (0.0004002, -0.06275, 1.225), (0.007907, -0.04701, 1.242), (-0.007907, -0.04701, 1.242), (-0.002961, -0.04701, 1.242), (0.002961, -0.04701, 1.242), (0.002961, -0.04867, 1.242), (-0.002961, -0.04867, 1.242), (-0.004834, -0.04867, 1.242), (-0.004834, -0.05086, 1.241), (0.004834, -0.05086, 1.241), (0.004834, -0.04867, 1.242), (0.002961, -0.06275, 1.238), (-0.002961, -0.06275, 1.238), (0.005434, -0.04701, 1.242), (-0.005434, -0.04701, 1.242), (-0.006509, -0.05146, 1.241), (-0.00709, -0.04961, 1.242), (0.00709, -0.04961, 1.242), (0.006509, -0.05146, 1.241), (0.00191, -0.06275, 1.238), (-0.00191, -0.06275, 1.238), (-0.006412, -0.06592, 1.229), (-0.006412, -0.06592, 1.236), (-0.006412, -0.04847, 1.229), (-0.006412, -0.04847, 1.236), (0.006412, -0.06592, 1.229), (0.006412, -0.06592, 1.236), (0.006412, -0.04847, 1.229), (0.006412, -0.04847, 1.236), (0.007907, -0.04701, 1.168), (-0.007907, -0.04701, 1.168), (-0.002961, -0.04701, 1.168), (0.002961, -0.04701, 1.168), (0.002961, -0.04867, 1.169), (-0.002961, -0.04867, 1.169), (-0.004834, -0.04867, 1.169), (-0.004834, -0.05086, 1.169), (0.004834, -0.05086, 1.169), (0.004834, -0.04867, 1.169), (0.002961, -0.06275, 1.172), (-0.002961, -0.06275, 1.172), (0.005434, -0.04701, 1.168), (-0.005434, -0.04701, 1.168), (-0.006509, -0.05146, 1.17), (-0.00709, -0.04961, 1.169), (0.00709, -0.04961, 1.169), (0.006509, -0.05146, 1.17), (0.00191, -0.06275, 1.172), (-0.00191, -0.06275, 1.172), (-0.006412, -0.06592, 1.181), (-0.006412, -0.06592, 1.175), (-0.006412, -0.04847, 1.181), (-0.006412, -0.04847, 1.175), (0.006412, -0.06592, 1.181), (0.006412, -0.06592, 1.175), (0.006412, -0.04847, 1.181), (0.006412, -0.04847, 1.175), (2.105e-08, -0.9431, 1.186), (2.272e-08, -0.9431, 1.225), (0.006412, -0.9516, 1.175), (0.006412, -0.9516, 1.181), (0.006412, -0.9341, 1.175), (0.006412, -0.9341, 1.181), (-0.006412, -0.9516, 1.175), (-0.006412, -0.9516, 1.181), (-0.006412, -0.9341, 1.175), (-0.006412, -0.9341, 1.181), (-0.00191, -0.9373, 1.172), (0.00191, -0.9373, 1.172), (0.006509, -0.9486, 1.17), (0.00709, -0.9505, 1.169), (-0.00709, -0.9505, 1.169), (-0.006509, -0.9486, 1.17), (-0.005434, -0.953, 1.168), (0.005434, -0.953, 1.168), (-0.002961, -0.9373, 1.172), (0.002961, -0.9373, 1.172), (0.004834, -0.9514, 1.169), (0.004834, -0.9492, 1.169), (-0.004834, -0.9492, 1.169), (-0.004834, -0.9514, 1.169), (-0.002961, -0.9514, 1.169), (0.002961, -0.9514, 1.169), (0.002961, -0.953, 1.168), (-0.002961, -0.953, 1.168), (-0.007907, -0.953, 1.168), (0.007907, -0.953, 1.168), (0.006412, -0.9516, 1.236), (0.006412, -0.9516, 1.229), (0.006412, -0.9341, 1.236), (0.006412, -0.9341, 1.229), (-0.006412, -0.9516, 1.236), (-0.006412, -0.9516, 1.229), (-0.006412, -0.9341, 1.236), (-0.006412, -0.9341, 1.229), (-0.00191, -0.9373, 1.238), (0.00191, -0.9373, 1.238), (0.006509, -0.9486, 1.241), (0.00709, -0.9505, 1.242), (-0.00709, -0.9505, 1.242), (-0.006509, -0.9486, 1.241), (-0.005434, -0.953, 1.242), (0.005434, -0.953, 1.242), (-0.002961, -0.9373, 1.238), (0.002961, -0.9373, 1.238), (0.004834, -0.9514, 1.242), (0.004834, -0.9492, 1.241), (-0.004834, -0.9492, 1.241), (-0.004834, -0.9514, 1.242), (-0.002961, -0.9514, 1.242), (0.002961, -0.9514, 1.242), (0.002961, -0.953, 1.242), (-0.002961, -0.953, 1.242), (-0.007907, -0.953, 1.242), (0.007907, -0.953, 1.242), (-0.0005983, -0.06275, 1.186), (-0.0005981, -0.9431, 1.186), (-0.0005983, -0.06275, 1.225), (-0.0005981, -0.9431, 1.225)], [(61, 60)], [(0, 1, 3, 2), (46, 18, 19, 47), (49, 21, 14, 42), (11, 10, 19, 18), (32, 4, 20, 48), (22, 23, 51, 50), (20, 21, 49, 48), (19, 5, 33, 47), (15, 18, 46, 43), (7, 8, 13, 16), (17, 10, 9, 6), (10, 17, 5, 19), (13, 12, 21, 20), (4, 16, 13, 20), (14, 21, 12, 22), (23, 15, 43, 51), (14, 22, 50, 42), (12, 11, 23, 22), (11, 18, 15, 23), (24, 25, 27, 26), (30, 31, 29, 28), (28, 29, 25, 24), (26, 30, 28, 24), (31, 27, 25, 29), (39, 46, 47, 38), (35, 44, 41, 36), (45, 34, 37, 38), (38, 47, 33, 45), (41, 48, 49, 40), (32, 48, 41, 44), (42, 50, 40, 49), (40, 50, 51, 39), (39, 51, 43, 46), (52, 54, 55, 53), (58, 56, 57, 59), (56, 52, 53, 57), (54, 52, 56, 58), (59, 57, 53, 55), (62, 64, 68, 66), (67, 69, 65, 63), (65, 69, 68, 64), (63, 65, 64, 62), (69, 67, 66, 68), (82, 70, 78, 75), (81, 71, 70, 82), (79, 71, 81, 72), (89, 73, 80, 77), (80, 73, 72, 81), (83, 74, 88, 76), (76, 87, 84, 83), (86, 77, 80, 85), (82, 75, 74, 83), (90, 94, 96, 92), (95, 91, 93, 97), (93, 92, 96, 97), (91, 90, 92, 93), (97, 96, 94, 95), (110, 103, 106, 98), (109, 110, 98, 99), (107, 99, 71, 79), (98, 106, 78, 70), (107, 100, 109, 99), (117, 105, 108, 101), (108, 109, 100, 101), (111, 104, 116, 102), (104, 111, 112, 115), (114, 113, 108, 105), (106, 103, 75, 78), (102, 116, 88, 74), (101, 100, 72, 73), (99, 98, 70, 71), (89, 117, 101, 73), (110, 111, 102, 103), (72, 100, 107, 79), (75, 103, 102, 74), (118, 119, 121, 120)])
_uv = me_plane.uv_layers.new(name='UVMap')
_uv.uv.foreach_set('vector', [3.837e-05, 1.0, 3.784e-05, 3.791e-05, 0.04096, 3.784e-05, 0.04096, 1.0, 0.3213, 0.8309, 0.3213, 0.1668, 0.3096, 0.1611, 0.3096, 0.8366, 0.4707, 0.8312, 0.4707, 0.1665, 0.4158, 0.1932, 0.4158, 0.8045, 0.3595, 0.08666, 0.3592, 0.06689, 0.3412, 0.07566, 0.3462, 0.09226, 0.495, 0.8431, 0.495, 0.1546, 0.4824, 0.1608, 0.4824, 0.8369, 0.4064, 0.1932, 0.3854, 0.1935, 0.3854, 0.8042, 0.4064, 0.8047, 0.4824, 0.1608, 0.4707, 0.1665, 0.4707, 0.8312, 0.4824, 0.8369, 0.3096, 0.1611, 0.2969, 0.1549, 0.2969, 0.8428, 0.3096, 0.8366, 0.3761, 0.1935, 0.3213, 0.1668, 0.3213, 0.8309, 0.3761, 0.8042, 0.4215, 0.0509, 0.4209, 0.06585, 0.4359, 0.06646, 0.4414, 0.0517, 0.3542, 0.05207, 0.3592, 0.06689, 0.3742, 0.06666, 0.374, 0.05177, 0.3592, 0.06689, 0.3542, 0.05207, 0.3343, 0.05237, 0.3412, 0.07566, 0.4359, 0.06646, 0.4352, 0.08631, 0.4484, 0.09227, 0.4538, 0.07572, 0.4613, 0.05249, 0.4414, 0.0517, 0.4359, 0.06646, 0.4538, 0.07572, 0.4158, 0.1932, 0.4484, 0.09227, 0.4352, 0.08631, 0.4064, 0.1932, 0.3854, 0.1935, 0.3761, 0.1935, 0.3761, 0.8042, 0.3854, 0.8042, 0.4158, 0.1932, 0.4064, 0.1932, 0.4064, 0.8047, 0.4158, 0.8045, 0.4352, 0.08631, 0.3595, 0.08666, 0.3854, 0.1935, 0.4064, 0.1932, 0.3595, 0.08666, 0.3462, 0.09226, 0.3761, 0.1935, 0.3854, 0.1935, 0.6042, 0.1134, 0.5582, 0.1593, 0.4958, 0.09682, 0.5417, 0.0509, 0.7126, 0.2218, 0.6667, 0.2677, 0.6042, 0.2052, 0.6501, 0.1593, 0.6501, 0.1593, 0.6042, 0.2052, 0.5582, 0.1593, 0.6042, 0.1134, 0.6667, 0.0509, 0.7126, 0.09682, 0.6501, 0.1593, 0.6042, 0.1134, 0.5417, 0.2677, 0.4958, 0.2218, 0.5582, 0.1593, 0.6042, 0.2052, 0.3596, 0.9111, 0.3462, 0.9055, 0.3413, 0.9222, 0.3593, 0.9309, 0.4217, 0.9469, 0.4417, 0.946, 0.4362, 0.9313, 0.4211, 0.9319, 0.3542, 0.9457, 0.3741, 0.946, 0.3743, 0.9311, 0.3593, 0.9309, 0.3593, 0.9309, 0.3413, 0.9222, 0.3344, 0.9455, 0.3542, 0.9457, 0.4362, 0.9313, 0.454, 0.922, 0.4486, 0.9054, 0.4354, 0.9114, 0.4616, 0.9452, 0.454, 0.922, 0.4362, 0.9313, 0.4417, 0.946, 0.4158, 0.8045, 0.4064, 0.8047, 0.4354, 0.9114, 0.4486, 0.9054, 0.4354, 0.9114, 0.4064, 0.8047, 0.3854, 0.8042, 0.3596, 0.9111, 0.3596, 0.9111, 0.3854, 0.8042, 0.3761, 0.8042, 0.3462, 0.9055, 0.6501, 0.3768, 0.7126, 0.4393, 0.6667, 0.4853, 0.6042, 0.4228, 0.5417, 0.2684, 0.6042, 0.3309, 0.5582, 0.3768, 0.4958, 0.3144, 0.6042, 0.3309, 0.6501, 0.3768, 0.6042, 0.4228, 0.5582, 0.3768, 0.7126, 0.3144, 0.6501, 0.3768, 0.6042, 0.3309, 0.6667, 0.2684, 0.4958, 0.4393, 0.5582, 0.3768, 0.6042, 0.4228, 0.5417, 0.4853, 0.4958, 0.4393, 0.5582, 0.3768, 0.6042, 0.4228, 0.5417, 0.4853, 0.7126, 0.3144, 0.6501, 0.3768, 0.6042, 0.3309, 0.6667, 0.2684, 0.6042, 0.3309, 0.6501, 0.3768, 0.6042, 0.4228, 0.5582, 0.3768, 0.5417, 0.2684, 0.6042, 0.3309, 0.5582, 0.3768, 0.4958, 0.3144, 0.6501, 0.3768, 0.7126, 0.4393, 0.6667, 0.4853, 0.6042, 0.4228, 0.3596, 0.9111, 0.3854, 0.8042, 0.3761, 0.8042, 0.3462, 0.9055, 0.4354, 0.9114, 0.4064, 0.8047, 0.3854, 0.8042, 0.3596, 0.9111, 0.4158, 0.8045, 0.4064, 0.8047, 0.4354, 0.9114, 0.4486, 0.9054, 0.4616, 0.9452, 0.454, 0.922, 0.4362, 0.9313, 0.4417, 0.946, 0.4362, 0.9313, 0.454, 0.922, 0.4486, 0.9054, 0.4354, 0.9114, 0.3593, 0.9309, 0.3413, 0.9222, 0.3344, 0.9455, 0.3542, 0.9457, 0.3542, 0.9457, 0.3741, 0.946, 0.3743, 0.9311, 0.3593, 0.9309, 0.4217, 0.9469, 0.4417, 0.946, 0.4362, 0.9313, 0.4211, 0.9319, 0.3596, 0.9111, 0.3462, 0.9055, 0.3413, 0.9222, 0.3593, 0.9309, 0.5417, 0.2677, 0.4958, 0.2218, 0.5582, 0.1593, 0.6042, 0.2052, 0.6667, 0.0509, 0.7126, 0.09682, 0.6501, 0.1593, 0.6042, 0.1134, 0.6501, 0.1593, 0.6042, 0.2052, 0.5582, 0.1593, 0.6042, 0.1134, 0.7126, 0.2218, 0.6667, 0.2677, 0.6042, 0.2052, 0.6501, 0.1593, 0.6042, 0.1134, 0.5582, 0.1593, 0.4958, 0.09682, 0.5417, 0.0509, 0.3595, 0.08666, 0.3462, 0.09226, 0.3761, 0.1935, 0.3854, 0.1935, 0.4352, 0.08631, 0.3595, 0.08666, 0.3854, 0.1935, 0.4064, 0.1932, 0.4158, 0.1932, 0.4064, 0.1932, 0.4064, 0.8047, 0.4158, 0.8045, 0.3854, 0.1935, 0.3761, 0.1935, 0.3761, 0.8042, 0.3854, 0.8042, 0.4158, 0.1932, 0.4484, 0.09227, 0.4352, 0.08631, 0.4064, 0.1932, 0.4613, 0.05249, 0.4414, 0.0517, 0.4359, 0.06646, 0.4538, 0.07572, 0.4359, 0.06646, 0.4352, 0.08631, 0.4484, 0.09227, 0.4538, 0.07572, 0.3592, 0.06689, 0.3542, 0.05207, 0.3343, 0.05237, 0.3412, 0.07566, 0.3542, 0.05207, 0.3592, 0.06689, 0.3742, 0.06666, 0.374, 0.05177, 0.4215, 0.0509, 0.4209, 0.06585, 0.4359, 0.06646, 0.4414, 0.0517, 0.3761, 0.1935, 0.3213, 0.1668, 0.3213, 0.8309, 0.3761, 0.8042, 0.3096, 0.1611, 0.2969, 0.1549, 0.2969, 0.8428, 0.3096, 0.8366, 0.4824, 0.1608, 0.4707, 0.1665, 0.4707, 0.8312, 0.4824, 0.8369, 0.4064, 0.1932, 0.3854, 0.1935, 0.3854, 0.8042, 0.4064, 0.8047, 0.495, 0.8431, 0.495, 0.1546, 0.4824, 0.1608, 0.4824, 0.8369, 0.3595, 0.08666, 0.3592, 0.06689, 0.3412, 0.07566, 0.3462, 0.09226, 0.4707, 0.8312, 0.4707, 0.1665, 0.4158, 0.1932, 0.4158, 0.8045, 0.3213, 0.8309, 0.3213, 0.1668, 0.3096, 0.1611, 0.3096, 0.8366, 3.837e-05, 1.0, 3.784e-05, 3.791e-05, 0.04096, 3.784e-05, 0.04096, 1.0])
me_plane.use_remesh_fix_poles = True
me_plane.use_remesh_preserve_attributes = False
me_plane.use_mirror_vertex_groups = False
me_plane.update()

# ---- objects
ob_ps_level0_stanchions_base_02 = bpy.data.objects.new('PS_Level0_Stanchions_Base_02', me_circle_001)
ob_ps_level0_stanchions_rope_02 = bpy.data.objects.new('PS_Level0_Stanchions_Rope_02', me_plane)

# ---- transforms, parenting, visibility, modifiers, constraints
ob_ps_level0_stanchions_base_02.location = (0.0, 0.0, 0.0)
ob_ps_level0_stanchions_base_02.lineart.crease_threshold = 0.0
_m = ob_ps_level0_stanchions_base_02.modifiers.new('Auto Smooth', 'NODES')
_m.node_group = ng_auto_smooth
_gi = [s.identifier for s in ng_auto_smooth.interface.items_tree if s.item_type == 'SOCKET' and s.in_out == 'INPUT']
_m[_gi[1]] = 1.047  # Angle
ob_ps_level0_stanchions_rope_02.location = (0.0, 0.0, 0.0)
ob_ps_level0_stanchions_rope_02.lineart.crease_threshold = 0.0
_m = ob_ps_level0_stanchions_rope_02.modifiers.new('Auto Smooth', 'NODES')
_m.node_group = ng_auto_smooth
_gi = [s.identifier for s in ng_auto_smooth.interface.items_tree if s.item_type == 'SOCKET' and s.in_out == 'INPUT']
_m[_gi[1]] = 0.5236  # Angle

# ---- collection membership
scene.collection.objects.link(ob_ps_level0_stanchions_base_02)
scene.collection.objects.link(ob_ps_level0_stanchions_rope_02)

# ---- scene / render settings (as saved in the file)
scene.frame_start = 1; scene.frame_end = 72; scene.frame_set(66)
scene.render.engine = 'BLENDER_WORKBENCH'
scene.render.image_settings.file_format = 'FFMPEG'
scene.render.image_settings.color_mode = 'RGB'
scene.render.resolution_x = 1024
scene.render.resolution_y = 1024
scene.cycles.use_denoising = False
scene.cycles.samples = 128
scene.cycles.sampling_pattern = 'TABULATED_SOBOL'
scene.cycles.use_adaptive_sampling = False
scene.cycles.use_light_tree = False
scene.view_settings.view_transform = 'Filmic'
bpy.context.view_layer.update()

# ---- added for rendering (the .blend has no active camera and no usable light): camera, sun
cam_auto = bpy.data.cameras.new('AutoCamera')
cam_auto.lens = 50.0
cam_auto.sensor_width = 36.0
cam_auto.clip_end = 1000.0
ob_auto_camera = bpy.data.objects.new('AutoCamera', cam_auto)
scene.collection.objects.link(ob_auto_camera)
ob_auto_camera.location = (1.58941, -2.29922, 1.89945)
ob_auto_camera.rotation_euler = (1.09748, -7.21219e-08, 0.694738)
scene.camera = ob_auto_camera
light_auto_sun = bpy.data.lights.new('AutoSun', 'SUN')
light_auto_sun.energy = 3.0
light_auto_sun.angle = 0.0523599
ob_auto_sun = bpy.data.objects.new('AutoSun', light_auto_sun)
scene.collection.objects.link(ob_auto_sun)
ob_auto_sun.rotation_euler = (0.872665, 0.174533, 0.523599)
bpy.context.view_layer.update()
